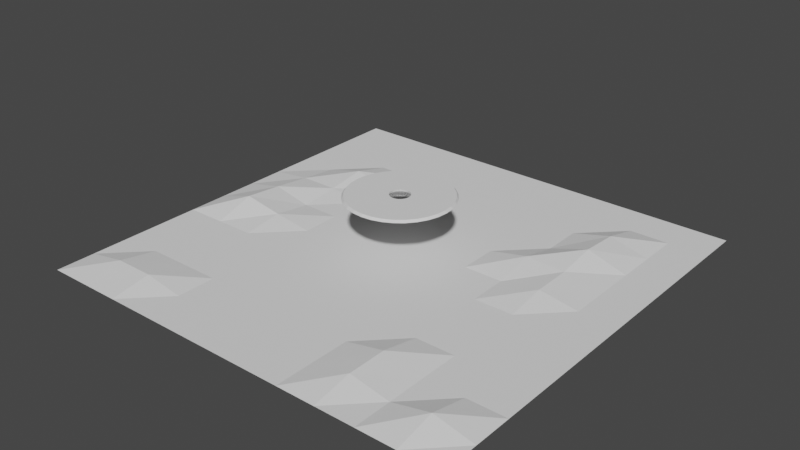 # Source: airbase.blend  (saved by Blender 2.80.47; exported with 4.5.12 LTS)
import bpy
from mathutils import Matrix  # noqa: F401  (used for matrix-valued properties, if any)

bpy.ops.wm.read_factory_settings(use_empty=True)
scene = bpy.context.scene
scene.name = 'Scene'

# ---- collections
col_collection = bpy.data.collections.new('Collection'); scene.collection.children.link(col_collection)

# ---- world
world_world = bpy.data.worlds.new('World'); scene.world = world_world
world_world.use_nodes = True; world_world.node_tree.nodes.clear()
_N = world_world.node_tree.nodes; _L = world_world.node_tree.links
n0 = _N.new('ShaderNodeOutputWorld'); n0.name = 'World Output'; n0.location = (300, 300)
n1 = _N.new('ShaderNodeBackground'); n1.name = 'Background'; n1.location = (10, 300)
n1.inputs[0].default_value = (0.05088, 0.05088, 0.05088, 1.0)
_L.new(n1.outputs[0], n0.inputs[0])
n0.is_active_output = True
world_world.color = (0.05088, 0.05088, 0.05088)
world_world.use_sun_shadow = False
world_world.sun_shadow_jitter_overblur = 0.0

# ---- meshes
me_plane = bpy.data.meshes.new('Plane')
me_plane.from_pydata([(-20.0, -20.0, 0.0), (20.0, -20.0, 0.0), (-20.0, 20.0, 0.0), (20.0, 20.0, 0.0), (-20.0, 16.36, 0.0), (-20.0, 12.73, 0.0), (-20.0, 9.091, 0.0), (-20.0, 5.455, 0.0), (-20.0, 1.818, 0.0), (-20.0, -1.818, 0.0), (-20.0, -5.455, 0.0), (-20.0, -9.091, 0.0), (-20.0, -12.73, 0.0), (-20.0, -16.36, 0.0), (-16.36, -20.0, 0.0), (-12.73, -20.0, 0.0), (-9.091, -20.0, 0.0), (-5.455, -20.0, 0.0), (-1.818, -20.0, 0.0), (1.818, -20.0, 0.0), (5.455, -20.0, 0.0), (9.091, -20.0, 0.0), (12.73, -20.0, 0.0), (16.36, -20.0, 0.0), (20.0, -16.36, 0.0), (20.0, -12.73, 0.0), (20.0, -9.091, 0.0), (20.0, -5.455, 0.0), (20.0, -1.818, 0.0), (20.0, 1.818, 0.0), (20.0, 5.455, 0.0), (20.0, 9.091, 0.0), (20.0, 12.73, 0.0), (20.0, 16.36, 0.0), (16.36, 20.0, 0.0), (12.73, 20.0, 0.0), (9.091, 20.0, 0.0), (5.455, 20.0, 0.0), (1.818, 20.0, 0.0), (-1.818, 20.0, 0.0), (-5.455, 20.0, 0.0), (-9.091, 20.0, 0.0), (-12.73, 20.0, 0.0), (-16.36, 20.0, 0.0), (-16.36, -16.36, 0.6442), (-16.36, -12.73, 0.0), (-16.36, -9.091, 0.0), (-16.36, -5.455, 0.0), (-16.36, -1.818, 1.158), (-16.36, 1.818, 0.8152), (-16.36, 5.455, 0.3943), (-16.36, 9.091, 0.0), (-16.36, 12.73, 0.0), (-16.36, 16.36, 0.0), (-12.73, -16.36, 0.6211), (-12.73, -12.73, 0.0), (-12.73, -9.091, 0.0), (-12.73, -5.455, 0.0), (-12.73, -1.818, 0.5057), (-12.73, 1.818, 0.0), (-12.73, 5.455, 0.4016), (-12.73, 9.091, 0.8981), (-12.73, 12.73, 0.0), (-12.73, 16.36, 0.0), (-9.091, -16.36, 0.0), (-9.091, -12.73, 0.0), (-9.091, -9.091, 0.0), (-9.091, -5.455, 0.0), (-9.091, -1.818, 0.0), (-9.091, 1.818, 0.0), (-9.091, 5.455, 0.0), (-9.091, 9.091, 0.0), (-9.091, 12.73, 0.0), (-9.091, 16.36, 0.0), (-5.455, -16.36, 0.0), (-5.455, -12.73, 0.0), (-5.455, -9.091, 0.0), (-5.455, -5.455, 0.0), (-5.455, -1.818, 0.0), (-5.455, 1.818, 0.0), (-5.455, 5.455, 0.0), (-5.455, 9.091, 0.0), (-5.455, 12.73, 0.0), (-5.455, 16.36, 0.0), (-1.818, -16.36, 0.0), (-1.818, -12.73, 0.0), (-1.818, -9.091, 0.0), (-1.818, -5.455, 0.0), (-1.818, -1.818, 0.0), (-1.818, 1.818, 0.0), (-1.818, 5.455, 0.0), (-1.818, 9.091, 0.0), (-1.818, 12.73, 0.0), (-1.818, 16.36, 0.0), (1.818, -16.36, 0.0), (1.818, -12.73, 0.0), (1.818, -9.091, 0.0), (1.818, -5.455, 0.0), (1.818, -1.818, 0.0), (1.818, 1.818, 0.0), (1.818, 5.455, 0.0), (1.818, 9.091, 0.0), (1.818, 12.73, 0.0), (1.818, 16.36, 0.0), (5.455, -16.36, 0.0), (5.455, -12.73, 0.0), (5.455, -9.091, 0.0), (5.455, -5.455, 0.0), (5.455, -1.818, 0.0), (5.455, 1.818, 0.0), (5.455, 5.455, 0.0), (5.455, 9.091, 0.0), (5.455, 12.73, 0.0), (5.455, 16.36, 0.0), (9.091, -16.36, 0.7243), (9.091, -12.73, 0.7555), (9.091, -9.091, 0.0), (9.091, -5.455, 0.0), (9.091, -1.818, 0.0), (9.091, 1.818, 0.0), (9.091, 5.455, 0.7731), (9.091, 9.091, 0.0), (9.091, 12.73, 0.0), (9.091, 16.36, 0.0), (12.73, -16.36, 0.0), (12.73, -12.73, 0.0), (12.73, -9.091, 0.0), (12.73, -5.455, 0.0), (12.73, -1.818, 0.0), (12.73, 1.818, 0.5824), (12.73, 5.455, 0.6103), (12.73, 9.091, 1.164), (12.73, 12.73, 0.9261), (12.73, 16.36, 0.0), (16.36, -16.36, 0.8237), (16.36, -12.73, 0.0), (16.36, -9.091, 0.0), (16.36, -5.455, 0.0), (16.36, -1.818, 0.0), (16.36, 1.818, 0.0), (16.36, 5.455, 0.0), (16.36, 9.091, 0.0), (16.36, 12.73, 0.0), (16.36, 16.36, 0.0)], [], [(143, 33, 3, 34), (4, 53, 43, 2), (53, 63, 42, 43), (63, 73, 41, 42), (73, 83, 40, 41), (83, 93, 39, 40), (93, 103, 38, 39), (103, 113, 37, 38), (113, 123, 36, 37), (123, 133, 35, 36), (133, 143, 34, 35), (0, 14, 44, 13), (13, 44, 45, 12), (12, 45, 46, 11), (11, 46, 47, 10), (10, 47, 48, 9), (9, 48, 49, 8), (8, 49, 50, 7), (7, 50, 51, 6), (6, 51, 52, 5), (5, 52, 53, 4), (14, 15, 54, 44), (44, 54, 55, 45), (45, 55, 56, 46), (46, 56, 57, 47), (47, 57, 58, 48), (48, 58, 59, 49), (49, 59, 60, 50), (50, 60, 61, 51), (51, 61, 62, 52), (52, 62, 63, 53), (15, 16, 64, 54), (54, 64, 65, 55), (55, 65, 66, 56), (56, 66, 67, 57), (57, 67, 68, 58), (58, 68, 69, 59), (59, 69, 70, 60), (60, 70, 71, 61), (61, 71, 72, 62), (62, 72, 73, 63), (16, 17, 74, 64), (64, 74, 75, 65), (65, 75, 76, 66), (66, 76, 77, 67), (67, 77, 78, 68), (68, 78, 79, 69), (69, 79, 80, 70), (70, 80, 81, 71), (71, 81, 82, 72), (72, 82, 83, 73), (17, 18, 84, 74), (74, 84, 85, 75), (75, 85, 86, 76), (76, 86, 87, 77), (77, 87, 88, 78), (78, 88, 89, 79), (79, 89, 90, 80), (80, 90, 91, 81), (81, 91, 92, 82), (82, 92, 93, 83), (18, 19, 94, 84), (84, 94, 95, 85), (85, 95, 96, 86), (86, 96, 97, 87), (87, 97, 98, 88), (88, 98, 99, 89), (89, 99, 100, 90), (90, 100, 101, 91), (91, 101, 102, 92), (92, 102, 103, 93), (19, 20, 104, 94), (94, 104, 105, 95), (95, 105, 106, 96), (96, 106, 107, 97), (97, 107, 108, 98), (98, 108, 109, 99), (99, 109, 110, 100), (100, 110, 111, 101), (101, 111, 112, 102), (102, 112, 113, 103), (20, 21, 114, 104), (104, 114, 115, 105), (105, 115, 116, 106), (106, 116, 117, 107), (107, 117, 118, 108), (108, 118, 119, 109), (109, 119, 120, 110), (110, 120, 121, 111), (111, 121, 122, 112), (112, 122, 123, 113), (21, 22, 124, 114), (114, 124, 125, 115), (115, 125, 126, 116), (116, 126, 127, 117), (117, 127, 128, 118), (118, 128, 129, 119), (119, 129, 130, 120), (120, 130, 131, 121), (121, 131, 132, 122), (122, 132, 133, 123), (22, 23, 134, 124), (124, 134, 135, 125), (125, 135, 136, 126), (126, 136, 137, 127), (127, 137, 138, 128), (128, 138, 139, 129), (129, 139, 140, 130), (130, 140, 141, 131), (131, 141, 142, 132), (132, 142, 143, 133), (23, 1, 24, 134), (134, 24, 25, 135), (135, 25, 26, 136), (136, 26, 27, 137), (137, 27, 28, 138), (138, 28, 29, 139), (139, 29, 30, 140), (140, 30, 31, 141), (141, 31, 32, 142), (142, 32, 33, 143)])
_uv = me_plane.uv_layers.new(name='UVMap')
_uv.uv.foreach_set('vector', [0.9091, 0.9091, 1.0, 0.9091, 1.0, 1.0, 0.9091, 1.0, 0.0, 0.9091, 0.09091, 0.9091, 0.09091, 1.0, 0.0, 1.0, 0.09091, 0.9091, 0.1818, 0.9091, 0.1818, 1.0, 0.09091, 1.0, 0.1818, 0.9091, 0.2727, 0.9091, 0.2727, 1.0, 0.1818, 1.0, 0.2727, 0.9091, 0.3636, 0.9091, 0.3636, 1.0, 0.2727, 1.0, 0.3636, 0.9091, 0.4545, 0.9091, 0.4545, 1.0, 0.3636, 1.0, 0.4545, 0.9091, 0.5455, 0.9091, 0.5455, 1.0, 0.4545, 1.0, 0.5455, 0.9091, 0.6364, 0.9091, 0.6364, 1.0, 0.5455, 1.0, 0.6364, 0.9091, 0.7273, 0.9091, 0.7273, 1.0, 0.6364, 1.0, 0.7273, 0.9091, 0.8182, 0.9091, 0.8182, 1.0, 0.7273, 1.0, 0.8182, 0.9091, 0.9091, 0.9091, 0.9091, 1.0, 0.8182, 1.0, 0.0, 0.0, 0.09091, 0.0, 0.09091, 0.09091, 0.0, 0.09091, 0.0, 0.09091, 0.09091, 0.09091, 0.09091, 0.1818, 0.0, 0.1818, 0.0, 0.1818, 0.09091, 0.1818, 0.09091, 0.2727, 0.0, 0.2727, 0.0, 0.2727, 0.09091, 0.2727, 0.09091, 0.3636, 0.0, 0.3636, 0.0, 0.3636, 0.09091, 0.3636, 0.09091, 0.4545, 0.0, 0.4545, 0.0, 0.4545, 0.09091, 0.4545, 0.09091, 0.5455, 0.0, 0.5455, 0.0, 0.5455, 0.09091, 0.5455, 0.09091, 0.6364, 0.0, 0.6364, 0.0, 0.6364, 0.09091, 0.6364, 0.09091, 0.7273, 0.0, 0.7273, 0.0, 0.7273, 0.09091, 0.7273, 0.09091, 0.8182, 0.0, 0.8182, 0.0, 0.8182, 0.09091, 0.8182, 0.09091, 0.9091, 0.0, 0.9091, 0.09091, 0.0, 0.1818, 0.0, 0.1818, 0.09091, 0.09091, 0.09091, 0.09091, 0.09091, 0.1818, 0.09091, 0.1818, 0.1818, 0.09091, 0.1818, 0.09091, 0.1818, 0.1818, 0.1818, 0.1818, 0.2727, 0.09091, 0.2727, 0.09091, 0.2727, 0.1818, 0.2727, 0.1818, 0.3636, 0.09091, 0.3636, 0.09091, 0.3636, 0.1818, 0.3636, 0.1818, 0.4545, 0.09091, 0.4545, 0.09091, 0.4545, 0.1818, 0.4545, 0.1818, 0.5455, 0.09091, 0.5455, 0.09091, 0.5455, 0.1818, 0.5455, 0.1818, 0.6364, 0.09091, 0.6364, 0.09091, 0.6364, 0.1818, 0.6364, 0.1818, 0.7273, 0.09091, 0.7273, 0.09091, 0.7273, 0.1818, 0.7273, 0.1818, 0.8182, 0.09091, 0.8182, 0.09091, 0.8182, 0.1818, 0.8182, 0.1818, 0.9091, 0.09091, 0.9091, 0.1818, 0.0, 0.2727, 0.0, 0.2727, 0.09091, 0.1818, 0.09091, 0.1818, 0.09091, 0.2727, 0.09091, 0.2727, 0.1818, 0.1818, 0.1818, 0.1818, 0.1818, 0.2727, 0.1818, 0.2727, 0.2727, 0.1818, 0.2727, 0.1818, 0.2727, 0.2727, 0.2727, 0.2727, 0.3636, 0.1818, 0.3636, 0.1818, 0.3636, 0.2727, 0.3636, 0.2727, 0.4545, 0.1818, 0.4545, 0.1818, 0.4545, 0.2727, 0.4545, 0.2727, 0.5455, 0.1818, 0.5455, 0.1818, 0.5455, 0.2727, 0.5455, 0.2727, 0.6364, 0.1818, 0.6364, 0.1818, 0.6364, 0.2727, 0.6364, 0.2727, 0.7273, 0.1818, 0.7273, 0.1818, 0.7273, 0.2727, 0.7273, 0.2727, 0.8182, 0.1818, 0.8182, 0.1818, 0.8182, 0.2727, 0.8182, 0.2727, 0.9091, 0.1818, 0.9091, 0.2727, 0.0, 0.3636, 0.0, 0.3636, 0.09091, 0.2727, 0.09091, 0.2727, 0.09091, 0.3636, 0.09091, 0.3636, 0.1818, 0.2727, 0.1818, 0.2727, 0.1818, 0.3636, 0.1818, 0.3636, 0.2727, 0.2727, 0.2727, 0.2727, 0.2727, 0.3636, 0.2727, 0.3636, 0.3636, 0.2727, 0.3636, 0.2727, 0.3636, 0.3636, 0.3636, 0.3636, 0.4545, 0.2727, 0.4545, 0.2727, 0.4545, 0.3636, 0.4545, 0.3636, 0.5455, 0.2727, 0.5455, 0.2727, 0.5455, 0.3636, 0.5455, 0.3636, 0.6364, 0.2727, 0.6364, 0.2727, 0.6364, 0.3636, 0.6364, 0.3636, 0.7273, 0.2727, 0.7273, 0.2727, 0.7273, 0.3636, 0.7273, 0.3636, 0.8182, 0.2727, 0.8182, 0.2727, 0.8182, 0.3636, 0.8182, 0.3636, 0.9091, 0.2727, 0.9091, 0.3636, 0.0, 0.4545, 0.0, 0.4545, 0.09091, 0.3636, 0.09091, 0.3636, 0.09091, 0.4545, 0.09091, 0.4545, 0.1818, 0.3636, 0.1818, 0.3636, 0.1818, 0.4545, 0.1818, 0.4545, 0.2727, 0.3636, 0.2727, 0.3636, 0.2727, 0.4545, 0.2727, 0.4545, 0.3636, 0.3636, 0.3636, 0.3636, 0.3636, 0.4545, 0.3636, 0.4545, 0.4545, 0.3636, 0.4545, 0.3636, 0.4545, 0.4545, 0.4545, 0.4545, 0.5455, 0.3636, 0.5455, 0.3636, 0.5455, 0.4545, 0.5455, 0.4545, 0.6364, 0.3636, 0.6364, 0.3636, 0.6364, 0.4545, 0.6364, 0.4545, 0.7273, 0.3636, 0.7273, 0.3636, 0.7273, 0.4545, 0.7273, 0.4545, 0.8182, 0.3636, 0.8182, 0.3636, 0.8182, 0.4545, 0.8182, 0.4545, 0.9091, 0.3636, 0.9091, 0.4545, 0.0, 0.5455, 0.0, 0.5455, 0.09091, 0.4545, 0.09091, 0.4545, 0.09091, 0.5455, 0.09091, 0.5455, 0.1818, 0.4545, 0.1818, 0.4545, 0.1818, 0.5455, 0.1818, 0.5455, 0.2727, 0.4545, 0.2727, 0.4545, 0.2727, 0.5455, 0.2727, 0.5455, 0.3636, 0.4545, 0.3636, 0.4545, 0.3636, 0.5455, 0.3636, 0.5455, 0.4545, 0.4545, 0.4545, 0.4545, 0.4545, 0.5455, 0.4545, 0.5455, 0.5455, 0.4545, 0.5455, 0.4545, 0.5455, 0.5455, 0.5455, 0.5455, 0.6364, 0.4545, 0.6364, 0.4545, 0.6364, 0.5455, 0.6364, 0.5455, 0.7273, 0.4545, 0.7273, 0.4545, 0.7273, 0.5455, 0.7273, 0.5455, 0.8182, 0.4545, 0.8182, 0.4545, 0.8182, 0.5455, 0.8182, 0.5455, 0.9091, 0.4545, 0.9091, 0.5455, 0.0, 0.6364, 0.0, 0.6364, 0.09091, 0.5455, 0.09091, 0.5455, 0.09091, 0.6364, 0.09091, 0.6364, 0.1818, 0.5455, 0.1818, 0.5455, 0.1818, 0.6364, 0.1818, 0.6364, 0.2727, 0.5455, 0.2727, 0.5455, 0.2727, 0.6364, 0.2727, 0.6364, 0.3636, 0.5455, 0.3636, 0.5455, 0.3636, 0.6364, 0.3636, 0.6364, 0.4545, 0.5455, 0.4545, 0.5455, 0.4545, 0.6364, 0.4545, 0.6364, 0.5455, 0.5455, 0.5455, 0.5455, 0.5455, 0.6364, 0.5455, 0.6364, 0.6364, 0.5455, 0.6364, 0.5455, 0.6364, 0.6364, 0.6364, 0.6364, 0.7273, 0.5455, 0.7273, 0.5455, 0.7273, 0.6364, 0.7273, 0.6364, 0.8182, 0.5455, 0.8182, 0.5455, 0.8182, 0.6364, 0.8182, 0.6364, 0.9091, 0.5455, 0.9091, 0.6364, 0.0, 0.7273, 0.0, 0.7273, 0.09091, 0.6364, 0.09091, 0.6364, 0.09091, 0.7273, 0.09091, 0.7273, 0.1818, 0.6364, 0.1818, 0.6364, 0.1818, 0.7273, 0.1818, 0.7273, 0.2727, 0.6364, 0.2727, 0.6364, 0.2727, 0.7273, 0.2727, 0.7273, 0.3636, 0.6364, 0.3636, 0.6364, 0.3636, 0.7273, 0.3636, 0.7273, 0.4545, 0.6364, 0.4545, 0.6364, 0.4545, 0.7273, 0.4545, 0.7273, 0.5455, 0.6364, 0.5455, 0.6364, 0.5455, 0.7273, 0.5455, 0.7273, 0.6364, 0.6364, 0.6364, 0.6364, 0.6364, 0.7273, 0.6364, 0.7273, 0.7273, 0.6364, 0.7273, 0.6364, 0.7273, 0.7273, 0.7273, 0.7273, 0.8182, 0.6364, 0.8182, 0.6364, 0.8182, 0.7273, 0.8182, 0.7273, 0.9091, 0.6364, 0.9091, 0.7273, 0.0, 0.8182, 0.0, 0.8182, 0.09091, 0.7273, 0.09091, 0.7273, 0.09091, 0.8182, 0.09091, 0.8182, 0.1818, 0.7273, 0.1818, 0.7273, 0.1818, 0.8182, 0.1818, 0.8182, 0.2727, 0.7273, 0.2727, 0.7273, 0.2727, 0.8182, 0.2727, 0.8182, 0.3636, 0.7273, 0.3636, 0.7273, 0.3636, 0.8182, 0.3636, 0.8182, 0.4545, 0.7273, 0.4545, 0.7273, 0.4545, 0.8182, 0.4545, 0.8182, 0.5455, 0.7273, 0.5455, 0.7273, 0.5455, 0.8182, 0.5455, 0.8182, 0.6364, 0.7273, 0.6364, 0.7273, 0.6364, 0.8182, 0.6364, 0.8182, 0.7273, 0.7273, 0.7273, 0.7273, 0.7273, 0.8182, 0.7273, 0.8182, 0.8182, 0.7273, 0.8182, 0.7273, 0.8182, 0.8182, 0.8182, 0.8182, 0.9091, 0.7273, 0.9091, 0.8182, 0.0, 0.9091, 0.0, 0.9091, 0.09091, 0.8182, 0.09091, 0.8182, 0.09091, 0.9091, 0.09091, 0.9091, 0.1818, 0.8182, 0.1818, 0.8182, 0.1818, 0.9091, 0.1818, 0.9091, 0.2727, 0.8182, 0.2727, 0.8182, 0.2727, 0.9091, 0.2727, 0.9091, 0.3636, 0.8182, 0.3636, 0.8182, 0.3636, 0.9091, 0.3636, 0.9091, 0.4545, 0.8182, 0.4545, 0.8182, 0.4545, 0.9091, 0.4545, 0.9091, 0.5455, 0.8182, 0.5455, 0.8182, 0.5455, 0.9091, 0.5455, 0.9091, 0.6364, 0.8182, 0.6364, 0.8182, 0.6364, 0.9091, 0.6364, 0.9091, 0.7273, 0.8182, 0.7273, 0.8182, 0.7273, 0.9091, 0.7273, 0.9091, 0.8182, 0.8182, 0.8182, 0.8182, 0.8182, 0.9091, 0.8182, 0.9091, 0.9091, 0.8182, 0.9091, 0.9091, 0.0, 1.0, 0.0, 1.0, 0.09091, 0.9091, 0.09091, 0.9091, 0.09091, 1.0, 0.09091, 1.0, 0.1818, 0.9091, 0.1818, 0.9091, 0.1818, 1.0, 0.1818, 1.0, 0.2727, 0.9091, 0.2727, 0.9091, 0.2727, 1.0, 0.2727, 1.0, 0.3636, 0.9091, 0.3636, 0.9091, 0.3636, 1.0, 0.3636, 1.0, 0.4545, 0.9091, 0.4545, 0.9091, 0.4545, 1.0, 0.4545, 1.0, 0.5455, 0.9091, 0.5455, 0.9091, 0.5455, 1.0, 0.5455, 1.0, 0.6364, 0.9091, 0.6364, 0.9091, 0.6364, 1.0, 0.6364, 1.0, 0.7273, 0.9091, 0.7273, 0.9091, 0.7273, 1.0, 0.7273, 1.0, 0.8182, 0.9091, 0.8182, 0.9091, 0.8182, 1.0, 0.8182, 1.0, 0.9091, 0.9091, 0.9091])
me_plane.use_remesh_preserve_volume = False
me_plane.use_remesh_preserve_attributes = False
me_plane.use_mirror_vertex_groups = False
me_plane.update()
me_circle = bpy.data.meshes.new('Circle')
me_circle.from_pydata([(2.948e-07, 0.1899, 4.891e-08), (-0.03704, 0.1862, 4.891e-08), (-0.07266, 0.1754, 4.891e-08), (-0.1055, 0.1579, 4.891e-08), (-0.1343, 0.1343, 4.891e-08), (-0.1579, 0.1055, 4.891e-08), (-0.1754, 0.07266, 4.891e-08), (-0.1862, 0.03704, 4.891e-08), (-0.1899, -3.996e-08, 4.891e-08), (-0.1862, -0.03704, 4.891e-08), (-0.1754, -0.07266, 4.891e-08), (-0.1579, -0.1055, 4.891e-08), (-0.1343, -0.1343, 4.891e-08), (-0.1055, -0.1579, 4.891e-08), (-0.07266, -0.1754, 4.891e-08), (-0.03704, -0.1862, 4.891e-08), (7.507e-08, -0.1899, 4.891e-08), (0.03704, -0.1862, 4.891e-08), (0.07266, -0.1754, 4.891e-08), (0.1055, -0.1579, 4.891e-08), (0.1343, -0.1343, 4.891e-08), (0.1579, -0.1055, 4.891e-08), (0.1754, -0.07266, 4.891e-08), (0.1862, -0.03704, 4.891e-08), (0.1899, 2.243e-07, 4.891e-08), (0.1862, 0.03704, 4.891e-08), (0.1754, 0.07266, 4.891e-08), (0.1579, 0.1055, 4.891e-08), (0.1343, 0.1343, 4.891e-08), (0.1055, 0.1579, 4.891e-08), (0.07266, 0.1754, 4.891e-08), (0.03704, 0.1862, 4.891e-08), (-4.256e-08, 0.3649, -0.04278), (-0.07119, 0.3579, -0.04278), (-0.1396, 0.3371, -0.04278), (-0.2027, 0.3034, -0.04278), (-0.258, 0.258, -0.04278), (-0.3034, 0.2027, -0.04278), (-0.3371, 0.1396, -0.04278), (-0.3579, 0.07119, -0.04278), (-0.3649, 1.27e-07, -0.04278), (-0.3579, -0.07119, -0.04278), (-0.3371, -0.1396, -0.04278), (-0.3034, -0.2027, -0.04278), (-0.258, -0.258, -0.04278), (-0.2027, -0.3034, -0.04278), (-0.1396, -0.3371, -0.04278), (-0.07119, -0.3579, -0.04278), (9.111e-08, -0.3649, -0.04278), (0.07119, -0.3579, -0.04278), (0.1396, -0.3371, -0.04278), (0.2027, -0.3034, -0.04278), (0.258, -0.258, -0.04278), (0.3034, -0.2027, -0.04278), (0.3371, -0.1396, -0.04278), (0.3579, -0.07119, -0.04278), (0.3649, 4.842e-07, -0.04278), (0.3579, 0.07119, -0.04278), (0.3371, 0.1396, -0.04278), (0.3034, 0.2027, -0.04278), (0.258, 0.258, -0.04278), (0.2027, 0.3034, -0.04278), (0.1396, 0.3371, -0.04278), (0.07119, 0.3579, -0.04278), (-0.1884, 0.9473, 4.891e-08), (-1.455e-09, 0.9658, 4.891e-08), (-0.3696, 0.8923, 4.891e-08), (-0.5366, 0.803, 4.891e-08), (-0.6829, 0.6829, 4.891e-08), (-0.803, 0.5366, 4.891e-08), (-0.8923, 0.3696, 4.891e-08), (-0.9473, 0.1884, 4.891e-08), (-0.9658, 7.912e-08, 4.891e-08), (-0.9473, -0.1884, 4.891e-08), (-0.8923, -0.3696, 4.891e-08), (-0.803, -0.5366, 4.891e-08), (-0.6829, -0.6829, 4.891e-08), (-0.5366, -0.803, 4.891e-08), (-0.3696, -0.8923, 4.891e-08), (-0.1884, -0.9473, 4.891e-08), (3.132e-07, -0.9658, 4.891e-08), (0.1884, -0.9473, 4.891e-08), (0.3696, -0.8923, 4.891e-08), (0.5366, -0.803, 4.891e-08), (0.6829, -0.6829, 4.891e-08), (0.803, -0.5366, 4.891e-08), (0.8923, -0.3696, 4.891e-08), (0.9473, -0.1884, 4.891e-08), (0.9658, 9.388e-07, 4.891e-08), (0.9473, 0.1884, 4.891e-08), (0.8923, 0.3696, 4.891e-08), (0.803, 0.5366, 4.891e-08), (0.6829, 0.6829, 4.891e-08), (0.5366, 0.803, 4.891e-08), (0.3696, 0.8923, 4.891e-08), (0.1884, 0.9473, 4.891e-08), (-0.1644, 0.8266, -0.04278), (6.004e-08, 0.8427, -0.04278), (-0.3225, 0.7786, -0.04278), (-0.4682, 0.7007, -0.04278), (-0.5959, 0.5959, -0.04278), (-0.7007, 0.4682, -0.04278), (-0.7786, 0.3225, -0.04278), (-0.8266, 0.1644, -0.04278), (-0.8427, 5.136e-08, -0.04278), (-0.8266, -0.1644, -0.04278), (-0.7786, -0.3225, -0.04278), (-0.7007, -0.4682, -0.04278), (-0.5959, -0.5959, -0.04278), (-0.4682, -0.7007, -0.04278), (-0.3225, -0.7786, -0.04278), (-0.1644, -0.8266, -0.04278), (2.776e-07, -0.8427, -0.04278), (0.1644, -0.8266, -0.04278), (0.3225, -0.7786, -0.04278), (0.4682, -0.7007, -0.04278), (0.5959, -0.5959, -0.04278), (0.7007, -0.4682, -0.04278), (0.7786, -0.3225, -0.04278), (0.8266, -0.1644, -0.04278), (0.8427, 8.22e-07, -0.04278), (0.8266, 0.1644, -0.04278), (0.7786, 0.3225, -0.04278), (0.7007, 0.4682, -0.04278), (0.5959, 0.5959, -0.04278), (0.4682, 0.7007, -0.04278), (0.3225, 0.7786, -0.04278), (0.1644, 0.8266, -0.04278), (-0.1951, 0.9808, -0.04278), (0.0, 1.0, -0.04278), (-0.3827, 0.9239, -0.04278), (-0.5556, 0.8315, -0.04278), (-0.7071, 0.7071, -0.04278), (-0.8315, 0.5556, -0.04278), (-0.9239, 0.3827, -0.04278), (-0.9808, 0.1951, -0.04278), (-1.0, 7.55e-08, -0.04278), (-0.9808, -0.1951, -0.04278), (-0.9239, -0.3827, -0.04278), (-0.8315, -0.5556, -0.04278), (-0.7071, -0.7071, -0.04278), (-0.5556, -0.8315, -0.04278), (-0.3827, -0.9239, -0.04278), (-0.1951, -0.9808, -0.04278), (3.258e-07, -1.0, -0.04278), (0.1951, -0.9808, -0.04278), (0.3827, -0.9239, -0.04278), (0.5556, -0.8315, -0.04278), (0.7071, -0.7071, -0.04278), (0.8315, -0.5556, -0.04278), (0.9239, -0.3827, -0.04278), (0.9808, -0.1951, -0.04278), (1.0, 9.656e-07, -0.04278), (0.9808, 0.1951, -0.04278), (0.9239, 0.3827, -0.04278), (0.8315, 0.5556, -0.04278), (0.7071, 0.7071, -0.04278), (0.5556, 0.8315, -0.04278), (0.3827, 0.9239, -0.04278), (0.1951, 0.9808, -0.04278), (-0.04051, 0.2037, -0.04278), (1.159e-08, 0.2076, -0.04278), (-0.07946, 0.1918, -0.04278), (-0.1154, 0.1727, -0.04278), (-0.1468, 0.1468, -0.04278), (-0.1727, 0.1154, -0.04278), (-0.1918, 0.07946, -0.04278), (-0.2037, 0.04051, -0.04278), (-0.2076, 1.299e-07, -0.04278), (-0.2037, -0.04051, -0.04278), (-0.1918, -0.07946, -0.04278), (-0.1727, -0.1154, -0.04278), (-0.1468, -0.1468, -0.04278), (-0.1154, -0.1726, -0.04278), (-0.07946, -0.1918, -0.04278), (-0.04051, -0.2037, -0.04278), (2.871e-08, -0.2076, -0.04278), (0.04051, -0.2037, -0.04278), (0.07946, -0.1918, -0.04278), (0.1154, -0.1726, -0.04278), (0.1468, -0.1468, -0.04278), (0.1727, -0.1154, -0.04278), (0.1918, -0.07946, -0.04278), (0.2037, -0.04051, -0.04278), (0.2076, 3.329e-07, -0.04278), (0.2037, 0.04051, -0.04278), (0.1918, 0.07946, -0.04278), (0.1726, 0.1154, -0.04278), (0.1468, 0.1468, -0.04278), (0.1154, 0.1727, -0.04278), (0.07946, 0.1918, -0.04278), (0.04051, 0.2037, -0.04278), (1.188e-07, 0.6262, -0.1348), (-4.256e-08, 0.3649, -0.1348), (-0.07119, 0.3579, -0.1348), (-0.1222, 0.6142, -0.1348), (-0.1396, 0.3371, -0.1348), (-0.2397, 0.5786, -0.1348), (-0.2027, 0.3034, -0.1348), (-0.3479, 0.5207, -0.1348), (-0.258, 0.258, -0.1348), (-0.4428, 0.4428, -0.1348), (-0.3034, 0.2027, -0.1348), (-0.5207, 0.3479, -0.1348), (-0.3371, 0.1396, -0.1348), (-0.5786, 0.2397, -0.1348), (-0.3579, 0.07119, -0.1348), (-0.7624, 0.1516, -0.1348), (-0.3649, 1.27e-07, -0.1348), (-0.7773, 6.544e-08, -0.1348), (-0.3579, -0.07119, -0.1348), (-0.7624, -0.1516, -0.1348), (-0.3371, -0.1396, -0.1348), (-0.7182, -0.2975, -0.1348), (-0.3034, -0.2027, -0.1348), (-0.6463, -0.4319, -0.1348), (-0.258, -0.258, -0.1348), (-0.5497, -0.5497, -0.1348), (-0.2027, -0.3034, -0.1348), (-0.4319, -0.6463, -0.1348), (-0.2023, -0.4885, -0.1348), (-0.2975, -0.7182, -0.1348), (-0.1031, -0.5185, -0.1348), (-0.1516, -0.7624, -0.1348), (1.297e-07, -0.5287, -0.1348), (2.476e-07, -0.7773, -0.1348), (0.1031, -0.5185, -0.1348), (0.1517, -0.7624, -0.1348), (0.2023, -0.4885, -0.1348), (0.2975, -0.7182, -0.1348), (0.2937, -0.4396, -0.1348), (0.4319, -0.6463, -0.1348), (0.3738, -0.3738, -0.1348), (0.4428, -0.4428, -0.1348), (0.4396, -0.2937, -0.1348), (0.5207, -0.3479, -0.1348), (0.4885, -0.2023, -0.1348), (0.5786, -0.2397, -0.1348), (0.5185, -0.1031, -0.1348), (0.6142, -0.1222, -0.1348), (0.5287, 6.326e-07, -0.1348), (0.6262, 6.111e-07, -0.1348), (0.5185, 0.1031, -0.1348), (0.6142, 0.1222, -0.1348), (0.4885, 0.2023, -0.1348), (0.5786, 0.2397, -0.1348), (0.3034, 0.2027, -0.1348), (0.5207, 0.3479, -0.1348), (0.258, 0.258, -0.1348), (0.4428, 0.4428, -0.1348), (0.2027, 0.3034, -0.1348), (0.3479, 0.5207, -0.1348), (0.1396, 0.3371, -0.1348), (0.2397, 0.5786, -0.1348), (0.07119, 0.3579, -0.1348), (0.1222, 0.6142, -0.1348), (-0.1516, 0.7624, -0.1348), (4.698e-08, 0.7773, -0.1348), (-0.2975, 0.7182, -0.1348), (-0.4319, 0.6463, -0.1348), (-0.5497, 0.5497, -0.1348), (-0.6463, 0.4319, -0.1348), (-0.7182, 0.2975, -0.1348), (-0.6142, 0.1222, -0.1348), (-0.6262, 3.885e-08, -0.1348), (-0.6142, -0.1222, -0.1348), (-0.5786, -0.2397, -0.1348), (-0.5207, -0.3479, -0.1348), (-0.4428, -0.4428, -0.1348), (-0.3479, -0.5207, -0.1348), (-0.2397, -0.5786, -0.1348), (-0.1222, -0.6142, -0.1348), (1.916e-07, -0.6262, -0.1348), (0.1222, -0.6142, -0.1348), (0.2397, -0.5786, -0.1348), (0.3479, -0.5207, -0.1348), (0.5497, -0.5497, -0.1348), (0.6463, -0.4319, -0.1348), (0.7182, -0.2975, -0.1348), (0.7624, -0.1516, -0.1348), (0.7773, 7.762e-07, -0.1348), (0.7624, 0.1517, -0.1348), (0.7182, 0.2975, -0.1348), (0.6463, 0.4319, -0.1348), (0.5497, 0.5497, -0.1348), (0.4319, 0.6463, -0.1348), (0.2975, 0.7182, -0.1348), (0.1516, 0.7624, -0.1348), (-0.1031, 0.5185, -0.1348), (-8.303e-08, 0.5287, -0.1348), (-0.2023, 0.4885, -0.1348), (-0.2937, 0.4396, -0.1348), (-0.3738, 0.3738, -0.1348), (-0.4396, 0.2937, -0.1348), (-0.4885, 0.2023, -0.1348), (-0.5185, 0.1031, -0.1348), (-0.5287, 1.54e-07, -0.1348), (-0.5185, -0.1031, -0.1348), (-0.4885, -0.2023, -0.1348), (-0.4396, -0.2937, -0.1348), (-0.3738, -0.3738, -0.1348), (-0.2937, -0.4396, -0.1348), (-0.1396, -0.3371, -0.1348), (-0.07119, -0.3579, -0.1348), (9.111e-08, -0.3649, -0.1348), (0.07119, -0.3579, -0.1348), (0.1396, -0.3371, -0.1348), (0.2027, -0.3034, -0.1348), (0.258, -0.258, -0.1348), (0.3034, -0.2027, -0.1348), (0.3371, -0.1396, -0.1348), (0.3579, -0.07119, -0.1348), (0.3649, 4.842e-07, -0.1348), (0.3579, 0.07119, -0.1348), (0.3371, 0.1396, -0.1348), (0.4396, 0.2937, -0.1348), (0.3738, 0.3738, -0.1348), (0.2937, 0.4396, -0.1348), (0.2023, 0.4885, -0.1348), (0.1031, 0.5185, -0.1348), (1.014e-07, 0.5685, -0.237), (-8.364e-08, 0.4427, -0.237), (-0.08636, 0.4342, -0.237), (-0.1109, 0.5576, -0.237), (-0.1694, 0.409, -0.237), (-0.2175, 0.5252, -0.237), (-0.2459, 0.3681, -0.237), (-0.3158, 0.4727, -0.237), (-0.313, 0.313, -0.237), (-0.402, 0.402, -0.237), (-0.3681, 0.2459, -0.237), (-0.4727, 0.3158, -0.237), (-0.409, 0.1694, -0.237), (-0.5252, 0.2175, -0.237), (-0.4342, 0.08636, -0.237), (-0.5576, 0.1109, -0.237), (-0.4427, 1.706e-07, -0.237), (-0.5685, 6.054e-08, -0.237), (-0.4342, -0.08636, -0.237), (-0.5576, -0.1109, -0.237), (-0.409, -0.1694, -0.237), (-0.5252, -0.2175, -0.237), (-0.3681, -0.2459, -0.237), (-0.4727, -0.3158, -0.237), (-0.313, -0.313, -0.237), (-0.402, -0.402, -0.237), (-0.2459, -0.3681, -0.237), (-0.3158, -0.4727, -0.237), (-0.1694, -0.409, -0.237), (-0.2175, -0.5252, -0.237), (-0.08636, -0.4342, -0.237), (-0.1109, -0.5576, -0.237), (9.451e-08, -0.4427, -0.237), (1.675e-07, -0.5685, -0.237), (0.08636, -0.4342, -0.237), (0.1109, -0.5576, -0.237), (0.1694, -0.409, -0.237), (0.2175, -0.5252, -0.237), (0.2459, -0.3681, -0.237), (0.3158, -0.4727, -0.237), (0.313, -0.313, -0.237), (0.402, -0.402, -0.237), (0.3681, -0.2459, -0.237), (0.4727, -0.3158, -0.237), (0.409, -0.1694, -0.237), (0.5252, -0.2175, -0.237), (0.4342, -0.08636, -0.237), (0.5576, -0.1109, -0.237), (0.4427, 5.713e-07, -0.237), (0.5685, 5.8e-07, -0.237), (0.4342, 0.08636, -0.237), (0.5576, 0.1109, -0.237), (0.409, 0.1694, -0.237), (0.5252, 0.2175, -0.237), (0.3681, 0.2459, -0.237), (0.4727, 0.3158, -0.237), (0.313, 0.313, -0.237), (0.402, 0.402, -0.237), (0.2459, 0.3681, -0.237), (0.3158, 0.4727, -0.237), (0.1694, 0.409, -0.237), (0.2175, 0.5252, -0.237), (0.08636, 0.4342, -0.237), (0.1109, 0.5576, -0.237), (-0.09421, 0.9565, 4.891e-08), (-0.279, 0.9198, 4.891e-08), (-0.4531, 0.8477, 4.891e-08), (-0.6098, 0.743, 4.891e-08), (-0.743, 0.6098, 4.891e-08), (-0.8477, 0.4531, 4.891e-08), (-0.9198, 0.279, 4.891e-08), (-0.9565, 0.09421, 4.891e-08), (-0.9565, -0.09421, 4.891e-08), (-0.9198, -0.279, 4.891e-08), (-0.8477, -0.4531, 4.891e-08), (-0.743, -0.6098, 4.891e-08), (-0.6098, -0.743, 4.891e-08), (-0.4531, -0.8477, 4.891e-08), (-0.279, -0.9198, 4.891e-08), (-0.09421, -0.9565, 4.891e-08), (0.09421, -0.9565, 4.891e-08), (0.279, -0.9198, 4.891e-08), (0.4531, -0.8477, 4.891e-08), (0.6098, -0.743, 4.891e-08), (0.743, -0.6098, 4.891e-08), (0.8477, -0.4531, 4.891e-08), (0.9198, -0.279, 4.891e-08), (0.9565, -0.09421, 4.891e-08), (0.9565, 0.09421, 4.891e-08), (0.9198, 0.279, 4.891e-08), (0.8477, 0.4531, 4.891e-08), (0.743, 0.6098, 4.891e-08), (0.6098, 0.743, 4.891e-08), (0.4531, 0.8477, 4.891e-08), (0.279, 0.9198, 4.891e-08), (0.09421, 0.9565, 4.891e-08), (-0.01852, 0.188, 4.891e-08), (-0.05485, 0.1808, 4.891e-08), (-0.08907, 0.1666, 4.891e-08), (-0.1199, 0.1461, 4.891e-08), (-0.1461, 0.1199, 4.891e-08), (-0.1666, 0.08907, 4.891e-08), (-0.1808, 0.05485, 4.891e-08), (-0.188, 0.01852, 4.891e-08), (-0.188, -0.01852, 4.891e-08), (-0.1808, -0.05485, 4.891e-08), (-0.1666, -0.08907, 4.891e-08), (-0.1461, -0.1199, 4.891e-08), (-0.1199, -0.1461, 4.891e-08), (-0.08907, -0.1666, 4.891e-08), (-0.05485, -0.1808, 4.891e-08), (-0.01852, -0.188, 4.891e-08), (0.01852, -0.188, 4.891e-08), (0.05485, -0.1808, 4.891e-08), (0.08907, -0.1666, 4.891e-08), (0.1199, -0.1461, 4.891e-08), (0.1461, -0.1199, 4.891e-08), (0.1666, -0.08907, 4.891e-08), (0.1808, -0.05485, 4.891e-08), (0.188, -0.01852, 4.891e-08), (0.188, 0.01852, 4.891e-08), (0.1808, 0.05485, 4.891e-08), (0.1666, 0.08907, 4.891e-08), (0.1461, 0.1199, 4.891e-08), (0.1199, 0.1461, 4.891e-08), (0.08907, 0.1666, 4.891e-08), (0.05485, 0.1808, 4.891e-08), (0.01852, 0.188, 4.891e-08), (-0.1127, 0.5667, 4.891e-08), (1.467e-07, 0.5778, 4.891e-08), (-0.2211, 0.5339, 4.891e-08), (-0.321, 0.4805, 4.891e-08), (-0.4086, 0.4086, 4.891e-08), (-0.4805, 0.321, 4.891e-08), (-0.5339, 0.2211, 4.891e-08), (-0.5667, 0.1127, 4.891e-08), (-0.5778, 1.958e-08, 4.891e-08), (-0.5667, -0.1127, 4.891e-08), (-0.5339, -0.2211, 4.891e-08), (-0.4805, -0.321, 4.891e-08), (-0.4086, -0.4086, 4.891e-08), (-0.321, -0.4805, 4.891e-08), (-0.2211, -0.5339, 4.891e-08), (-0.1127, -0.5667, 4.891e-08), (1.942e-07, -0.5778, 4.891e-08), (0.1127, -0.5667, 4.891e-08), (0.2211, -0.5339, 4.891e-08), (0.321, -0.4805, 4.891e-08), (0.4086, -0.4086, 4.891e-08), (0.4805, -0.321, 4.891e-08), (0.5339, -0.2211, 4.891e-08), (0.5667, -0.1127, 4.891e-08), (0.5778, 5.815e-07, 4.891e-08), (0.5667, 0.1127, 4.891e-08), (0.5339, 0.2211, 4.891e-08), (0.4805, 0.321, 4.891e-08), (0.4086, 0.4086, 4.891e-08), (0.321, 0.4805, 4.891e-08), (0.2211, 0.5339, 4.891e-08), (0.1127, 0.5667, 4.891e-08), (0.05636, 0.5723, 4.891e-08), (0.1669, 0.5503, 4.891e-08), (0.2711, 0.5072, 4.891e-08), (0.3648, 0.4445, 4.891e-08), (0.4445, 0.3648, 4.891e-08), (0.5072, 0.2711, 4.891e-08), (0.5503, 0.1669, 4.891e-08), (0.5723, 0.05637, 4.891e-08), (0.5723, -0.05636, 4.891e-08), (0.5503, -0.1669, 4.891e-08), (0.5072, -0.2711, 4.891e-08), (0.4445, -0.3648, 4.891e-08), (0.3648, -0.4445, 4.891e-08), (0.2711, -0.5072, 4.891e-08), (0.1669, -0.5503, 4.891e-08), (0.05637, -0.5723, 4.891e-08), (-0.05637, -0.5723, 4.891e-08), (-0.1669, -0.5503, 4.891e-08), (-0.2711, -0.5072, 4.891e-08), (-0.3648, -0.4445, 4.891e-08), (-0.4445, -0.3648, 4.891e-08), (-0.5072, -0.2711, 4.891e-08), (-0.5503, -0.1669, 4.891e-08), (-0.5723, -0.05637, 4.891e-08), (-0.5723, 0.05637, 4.891e-08), (-0.5503, 0.1669, 4.891e-08), (-0.5072, 0.2711, 4.891e-08), (-0.4445, 0.3648, 4.891e-08), (-0.3648, 0.4445, 4.891e-08), (-0.2711, 0.5072, 4.891e-08), (-0.1669, 0.5503, 4.891e-08), (-0.05637, 0.5723, 4.891e-08)], [], [(95, 414, 94, 158, 159), (82, 401, 81, 145, 146), (69, 388, 68, 132, 133), (65, 415, 95, 159, 129), (83, 402, 82, 146, 147), (70, 389, 69, 133, 134), (84, 403, 83, 147, 148), (71, 390, 70, 134, 135), (85, 404, 84, 148, 149), (72, 391, 71, 135, 136), (86, 405, 85, 149, 150), (73, 392, 72, 136, 137), (87, 406, 86, 150, 151), (74, 393, 73, 137, 138), (88, 407, 87, 151, 152), (75, 394, 74, 138, 139), (89, 408, 88, 152, 153), (76, 395, 75, 139, 140), (90, 409, 89, 153, 154), (77, 396, 76, 140, 141), (91, 410, 90, 154, 155), (78, 397, 77, 141, 142), (64, 384, 65, 129, 128), (92, 411, 91, 155, 156), (79, 398, 78, 142, 143), (66, 385, 64, 128, 130), (93, 412, 92, 156, 157), (80, 399, 79, 143, 144), (67, 386, 66, 130, 131), (94, 413, 93, 157, 158), (81, 400, 80, 144, 145), (68, 387, 67, 131, 132), (511, 449, 65, 384), (510, 448, 64, 385), (509, 450, 66, 386), (508, 451, 67, 387), (507, 452, 68, 388), (506, 453, 69, 389), (505, 454, 70, 390), (504, 455, 71, 391), (503, 456, 72, 392), (502, 457, 73, 393), (501, 458, 74, 394), (500, 459, 75, 395), (499, 460, 76, 396), (498, 461, 77, 397), (497, 462, 78, 398), (496, 463, 79, 399), (495, 464, 80, 400), (494, 465, 81, 401), (493, 466, 82, 402), (492, 467, 83, 403), (491, 468, 84, 404), (490, 469, 85, 405), (489, 470, 86, 406), (488, 471, 87, 407), (487, 472, 88, 408), (486, 473, 89, 409), (485, 474, 90, 410), (484, 475, 91, 411), (483, 476, 92, 412), (482, 477, 93, 413), (481, 478, 94, 414), (480, 479, 95, 415), (32, 33, 194, 193), (58, 59, 246, 314), (102, 101, 261, 262), (97, 127, 287, 257), (57, 58, 314, 313), (101, 100, 260, 261), (127, 126, 286, 287), (56, 57, 313, 312), (100, 99, 259, 260), (126, 125, 285, 286), (55, 56, 312, 311), (99, 98, 258, 259), (125, 124, 284, 285), (54, 55, 311, 310), (98, 96, 256, 258), (124, 123, 283, 284), (53, 54, 310, 309), (96, 97, 257, 256), (123, 122, 282, 283), (52, 53, 309, 308), (122, 121, 281, 282), (51, 52, 308, 307), (121, 120, 280, 281), (50, 51, 307, 306), (120, 119, 279, 280), (49, 50, 306, 305), (119, 118, 278, 279), (48, 49, 305, 304), (118, 117, 277, 278), (47, 48, 304, 303), (117, 116, 276, 277), (46, 47, 303, 302), (30, 446, 31, 191, 190), (29, 445, 30, 190, 189), (28, 444, 29, 189, 188), (27, 443, 28, 188, 187), (26, 442, 27, 187, 186), (25, 441, 26, 186, 185), (24, 440, 25, 185, 184), (23, 439, 24, 184, 183), (22, 438, 23, 183, 182), (21, 437, 22, 182, 181), (20, 436, 21, 181, 180), (19, 435, 20, 180, 179), (18, 434, 19, 179, 178), (17, 433, 18, 178, 177), (16, 432, 17, 177, 176), (15, 431, 16, 176, 175), (14, 430, 15, 175, 174), (13, 429, 14, 174, 173), (12, 428, 13, 173, 172), (11, 427, 12, 172, 171), (10, 426, 11, 171, 170), (9, 425, 10, 170, 169), (8, 424, 9, 169, 168), (7, 423, 8, 168, 167), (6, 422, 7, 167, 166), (5, 421, 6, 166, 165), (4, 420, 5, 165, 164), (3, 419, 4, 164, 163), (2, 418, 3, 163, 162), (1, 417, 2, 162, 160), (0, 416, 1, 160, 161), (31, 447, 0, 161, 191), (97, 96, 128, 129), (96, 98, 130, 128), (98, 99, 131, 130), (99, 100, 132, 131), (100, 101, 133, 132), (101, 102, 134, 133), (102, 103, 135, 134), (103, 104, 136, 135), (104, 105, 137, 136), (105, 106, 138, 137), (106, 107, 139, 138), (107, 108, 140, 139), (108, 109, 141, 140), (109, 110, 142, 141), (110, 111, 143, 142), (111, 112, 144, 143), (112, 113, 145, 144), (113, 114, 146, 145), (114, 115, 147, 146), (115, 116, 148, 147), (116, 117, 149, 148), (117, 118, 150, 149), (118, 119, 151, 150), (119, 120, 152, 151), (120, 121, 153, 152), (121, 122, 154, 153), (122, 123, 155, 154), (123, 124, 156, 155), (124, 125, 157, 156), (125, 126, 158, 157), (126, 127, 159, 158), (127, 97, 129, 159), (33, 32, 161, 160), (34, 33, 160, 162), (35, 34, 162, 163), (36, 35, 163, 164), (37, 36, 164, 165), (38, 37, 165, 166), (39, 38, 166, 167), (40, 39, 167, 168), (41, 40, 168, 169), (42, 41, 169, 170), (43, 42, 170, 171), (44, 43, 171, 172), (45, 44, 172, 173), (46, 45, 173, 174), (47, 46, 174, 175), (48, 47, 175, 176), (49, 48, 176, 177), (50, 49, 177, 178), (51, 50, 178, 179), (52, 51, 179, 180), (53, 52, 180, 181), (54, 53, 181, 182), (55, 54, 182, 183), (56, 55, 183, 184), (57, 56, 184, 185), (58, 57, 185, 186), (59, 58, 186, 187), (60, 59, 187, 188), (61, 60, 188, 189), (62, 61, 189, 190), (63, 62, 190, 191), (32, 63, 191, 161), (292, 293, 330, 328), (318, 319, 382, 380), (266, 265, 339, 341), (291, 292, 328, 326), (317, 318, 380, 378), (265, 264, 337, 339), (290, 291, 326, 324), (316, 317, 378, 376), (264, 263, 335, 337), (288, 290, 324, 322), (315, 316, 376, 374), (263, 205, 333, 335), (289, 288, 322, 321), (244, 315, 374, 372), (205, 203, 331, 333), (192, 255, 383, 320), (242, 244, 372, 370), (203, 201, 329, 331), (255, 253, 381, 383), (240, 242, 370, 368), (201, 199, 327, 329), (253, 251, 379, 381), (238, 240, 368, 366), (199, 197, 325, 327), (251, 249, 377, 379), (236, 238, 366, 364), (197, 195, 323, 325), (249, 247, 375, 377), (234, 236, 364, 362), (195, 192, 320, 323), (247, 245, 373, 375), (232, 234, 362, 360), (103, 102, 262, 207), (59, 60, 248, 246), (33, 34, 196, 194), (104, 103, 207, 209), (60, 61, 250, 248), (34, 35, 198, 196), (105, 104, 209, 211), (61, 62, 252, 250), (35, 36, 200, 198), (106, 105, 211, 213), (62, 63, 254, 252), (36, 37, 202, 200), (107, 106, 213, 215), (63, 32, 193, 254), (37, 38, 204, 202), (108, 107, 215, 217), (38, 39, 206, 204), (109, 108, 217, 219), (39, 40, 208, 206), (110, 109, 219, 221), (40, 41, 210, 208), (111, 110, 221, 223), (41, 42, 212, 210), (112, 111, 223, 225), (42, 43, 214, 212), (113, 112, 225, 227), (43, 44, 216, 214), (114, 113, 227, 229), (44, 45, 218, 216), (115, 114, 229, 231), (45, 46, 302, 218), (116, 115, 231, 276), (192, 195, 256, 257), (195, 197, 258, 256), (197, 199, 259, 258), (199, 201, 260, 259), (201, 203, 261, 260), (203, 205, 262, 261), (205, 263, 207, 262), (263, 264, 209, 207), (264, 265, 211, 209), (265, 266, 213, 211), (266, 267, 215, 213), (267, 268, 217, 215), (268, 269, 219, 217), (269, 270, 221, 219), (270, 271, 223, 221), (271, 272, 225, 223), (272, 273, 227, 225), (273, 274, 229, 227), (274, 275, 231, 229), (275, 233, 276, 231), (233, 235, 277, 276), (235, 237, 278, 277), (237, 239, 279, 278), (239, 241, 280, 279), (241, 243, 281, 280), (243, 245, 282, 281), (245, 247, 283, 282), (247, 249, 284, 283), (249, 251, 285, 284), (251, 253, 286, 285), (253, 255, 287, 286), (255, 192, 257, 287), (288, 289, 193, 194), (290, 288, 194, 196), (291, 290, 196, 198), (292, 291, 198, 200), (293, 292, 200, 202), (294, 293, 202, 204), (295, 294, 204, 206), (296, 295, 206, 208), (297, 296, 208, 210), (298, 297, 210, 212), (299, 298, 212, 214), (300, 299, 214, 216), (301, 300, 216, 218), (220, 301, 218, 302), (222, 220, 302, 303), (224, 222, 303, 304), (226, 224, 304, 305), (228, 226, 305, 306), (230, 228, 306, 307), (232, 230, 307, 308), (234, 232, 308, 309), (236, 234, 309, 310), (238, 236, 310, 311), (240, 238, 311, 312), (242, 240, 312, 313), (244, 242, 313, 314), (315, 244, 314, 246), (316, 315, 246, 248), (317, 316, 248, 250), (318, 317, 250, 252), (319, 318, 252, 254), (289, 319, 254, 193), (321, 322, 323, 320), (322, 324, 325, 323), (324, 326, 327, 325), (326, 328, 329, 327), (328, 330, 331, 329), (330, 332, 333, 331), (332, 334, 335, 333), (334, 336, 337, 335), (336, 338, 339, 337), (338, 340, 341, 339), (340, 342, 343, 341), (342, 344, 345, 343), (344, 346, 347, 345), (346, 348, 349, 347), (348, 350, 351, 349), (350, 352, 353, 351), (352, 354, 355, 353), (354, 356, 357, 355), (356, 358, 359, 357), (358, 360, 361, 359), (360, 362, 363, 361), (362, 364, 365, 363), (364, 366, 367, 365), (366, 368, 369, 367), (368, 370, 371, 369), (370, 372, 373, 371), (372, 374, 375, 373), (374, 376, 377, 375), (376, 378, 379, 377), (378, 380, 381, 379), (380, 382, 383, 381), (382, 321, 320, 383), (267, 266, 341, 343), (319, 289, 321, 382), (293, 294, 332, 330), (268, 267, 343, 345), (294, 295, 334, 332), (269, 268, 345, 347), (295, 296, 336, 334), (270, 269, 347, 349), (296, 297, 338, 336), (271, 270, 349, 351), (297, 298, 340, 338), (272, 271, 351, 353), (298, 299, 342, 340), (273, 272, 353, 355), (299, 300, 344, 342), (274, 273, 355, 357), (300, 301, 346, 344), (275, 274, 357, 359), (301, 220, 348, 346), (233, 275, 359, 361), (220, 222, 350, 348), (235, 233, 361, 363), (222, 224, 352, 350), (237, 235, 363, 365), (224, 226, 354, 352), (239, 237, 365, 367), (226, 228, 356, 354), (241, 239, 367, 369), (228, 230, 358, 356), (243, 241, 369, 371), (230, 232, 360, 358), (245, 243, 371, 373), (449, 480, 415, 65), (0, 447, 480, 449), (447, 31, 479, 480), (479, 481, 414, 95), (31, 446, 481, 479), (446, 30, 478, 481), (478, 482, 413, 94), (30, 445, 482, 478), (445, 29, 477, 482), (477, 483, 412, 93), (29, 444, 483, 477), (444, 28, 476, 483), (476, 484, 411, 92), (28, 443, 484, 476), (443, 27, 475, 484), (475, 485, 410, 91), (27, 442, 485, 475), (442, 26, 474, 485), (474, 486, 409, 90), (26, 441, 486, 474), (441, 25, 473, 486), (473, 487, 408, 89), (25, 440, 487, 473), (440, 24, 472, 487), (472, 488, 407, 88), (24, 439, 488, 472), (439, 23, 471, 488), (471, 489, 406, 87), (23, 438, 489, 471), (438, 22, 470, 489), (470, 490, 405, 86), (22, 437, 490, 470), (437, 21, 469, 490), (469, 491, 404, 85), (21, 436, 491, 469), (436, 20, 468, 491), (468, 492, 403, 84), (20, 435, 492, 468), (435, 19, 467, 492), (467, 493, 402, 83), (19, 434, 493, 467), (434, 18, 466, 493), (466, 494, 401, 82), (18, 433, 494, 466), (433, 17, 465, 494), (465, 495, 400, 81), (17, 432, 495, 465), (432, 16, 464, 495), (464, 496, 399, 80), (16, 431, 496, 464), (431, 15, 463, 496), (463, 497, 398, 79), (15, 430, 497, 463), (430, 14, 462, 497), (462, 498, 397, 78), (14, 429, 498, 462), (429, 13, 461, 498), (461, 499, 396, 77), (13, 428, 499, 461), (428, 12, 460, 499), (460, 500, 395, 76), (12, 427, 500, 460), (427, 11, 459, 500), (459, 501, 394, 75), (11, 426, 501, 459), (426, 10, 458, 501), (458, 502, 393, 74), (10, 425, 502, 458), (425, 9, 457, 502), (457, 503, 392, 73), (9, 424, 503, 457), (424, 8, 456, 503), (456, 504, 391, 72), (8, 423, 504, 456), (423, 7, 455, 504), (455, 505, 390, 71), (7, 422, 505, 455), (422, 6, 454, 505), (454, 506, 389, 70), (6, 421, 506, 454), (421, 5, 453, 506), (453, 507, 388, 69), (5, 420, 507, 453), (420, 4, 452, 507), (452, 508, 387, 68), (4, 419, 508, 452), (419, 3, 451, 508), (451, 509, 386, 67), (3, 418, 509, 451), (418, 2, 450, 509), (450, 510, 385, 66), (2, 417, 510, 450), (417, 1, 448, 510), (448, 511, 384, 64), (1, 416, 511, 448), (416, 0, 449, 511)])
_uv = me_circle.uv_layers.new(name='UVMap')
_uv.uv.foreach_set('vector', [0.0, 0.0, 0.0, 0.0, 0.0, 0.0, 0.0, 0.0, 0.0, 0.0, 0.0, 0.0, 0.0, 0.0, 0.0, 0.0, 0.0, 0.0, 0.0, 0.0, 0.0, 0.0, 0.0, 0.0, 0.0, 0.0, 0.0, 0.0, 0.0, 0.0, 0.0, 0.0, 0.0, 0.0, 0.0, 0.0, 0.0, 0.0, 0.0, 0.0, 0.0, 0.0, 0.0, 0.0, 0.0, 0.0, 0.0, 0.0, 0.0, 0.0, 0.0, 0.0, 0.0, 0.0, 0.0, 0.0, 0.0, 0.0, 0.0, 0.0, 0.0, 0.0, 0.0, 0.0, 0.0, 0.0, 0.0, 0.0, 0.0, 0.0, 0.0, 0.0, 0.0, 0.0, 0.0, 0.0, 0.0, 0.0, 0.0, 0.0, 0.0, 0.0, 0.0, 0.0, 0.0, 0.0, 0.0, 0.0, 0.0, 0.0, 0.0, 0.0, 0.0, 0.0, 0.0, 0.0, 0.0, 0.0, 0.0, 0.0, 0.0, 0.0, 0.0, 0.0, 0.0, 0.0, 0.0, 0.0, 0.0, 0.0, 0.0, 0.0, 0.0, 0.0, 0.0, 0.0, 0.0, 0.0, 0.0, 0.0, 0.0, 0.0, 0.0, 0.0, 0.0, 0.0, 0.0, 0.0, 0.0, 0.0, 0.0, 0.0, 0.0, 0.0, 0.0, 0.0, 0.0, 0.0, 0.0, 0.0, 0.0, 0.0, 0.0, 0.0, 0.0, 0.0, 0.0, 0.0, 0.0, 0.0, 0.0, 0.0, 0.0, 0.0, 0.0, 0.0, 0.0, 0.0, 0.0, 0.0, 0.0, 0.0, 0.0, 0.0, 0.0, 0.0, 0.0, 0.0, 0.0, 0.0, 0.0, 0.0, 0.0, 0.0, 0.0, 0.0, 0.0, 0.0, 0.0, 0.0, 0.0, 0.0, 0.0, 0.0, 0.0, 0.0, 0.0, 0.0, 0.0, 0.0, 0.0, 0.0, 0.0, 0.0, 0.0, 0.0, 0.0, 0.0, 0.0, 0.0, 0.0, 0.0, 0.0, 0.0, 0.0, 0.0, 0.0, 0.0, 0.0, 0.0, 0.0, 0.0, 0.0, 0.0, 0.0, 0.0, 0.0, 0.0, 0.0, 0.0, 0.0, 0.0, 0.0, 0.0, 0.0, 0.0, 0.0, 0.0, 0.0, 0.0, 0.0, 0.0, 0.0, 0.0, 0.0, 0.0, 0.0, 0.0, 0.0, 0.0, 0.0, 0.0, 0.0, 0.0, 0.0, 0.0, 0.0, 0.0, 0.0, 0.0, 0.0, 0.0, 0.0, 0.0, 0.0, 0.0, 0.0, 0.0, 0.0, 0.0, 0.0, 0.0, 0.0, 0.0, 0.0, 0.0, 0.0, 0.0, 0.0, 0.0, 0.0, 0.0, 0.0, 0.0, 0.0, 0.0, 0.0, 0.0, 0.0, 0.0, 0.0, 0.0, 0.0, 0.0, 0.0, 0.0, 0.0, 0.0, 0.0, 0.0, 0.0, 0.0, 0.0, 0.0, 0.0, 0.0, 0.0, 0.0, 0.0, 0.0, 0.0, 0.0, 0.0, 0.0, 0.0, 0.0, 0.0, 0.0, 0.0, 0.0, 0.0, 0.0, 0.0, 0.0, 0.0, 0.0, 0.0, 0.0, 0.0, 0.0, 0.0, 0.0, 0.0, 0.0, 0.0, 0.0, 0.0, 0.0, 0.0, 0.0, 0.0, 0.0, 0.0, 0.0, 0.0, 0.0, 0.0, 0.0, 0.0, 0.0, 0.0, 0.0, 0.0, 0.0, 0.0, 0.0, 0.0, 0.0, 0.0, 0.0, 0.0, 0.0, 0.0, 0.0, 0.0, 0.0, 0.0, 0.0, 0.0, 0.0, 0.0, 0.0, 0.0, 0.0, 0.0, 0.0, 0.0, 0.0, 0.0, 0.0, 0.0, 0.0, 0.0, 0.0, 0.0, 0.0, 0.0, 0.0, 0.0, 0.0, 0.0, 0.0, 0.0, 0.0, 0.0, 0.0, 0.0, 0.0, 0.0, 0.0, 0.0, 0.0, 0.0, 0.0, 0.0, 0.0, 0.0, 0.0, 0.0, 0.0, 0.0, 0.0, 0.0, 0.0, 0.0, 0.0, 0.0, 0.0, 0.0, 0.0, 0.0, 0.0, 0.0, 0.0, 0.0, 0.0, 0.0, 0.0, 0.0, 0.0, 0.0, 0.0, 0.0, 0.0, 0.0, 0.0, 0.0, 0.0, 0.0, 0.0, 0.0, 0.0, 0.0, 0.0, 0.0, 0.0, 0.0, 0.0, 0.0, 0.0, 0.0, 0.0, 0.0, 0.0, 0.0, 0.0, 0.0, 0.0, 0.0, 0.0, 0.0, 0.0, 0.0, 0.0, 0.0, 0.0, 0.0, 0.0, 0.0, 0.0, 0.0, 0.0, 0.0, 0.0, 0.0, 0.0, 0.0, 0.0, 0.0, 0.0, 0.0, 0.0, 0.0, 0.0, 0.0, 0.0, 0.0, 0.0, 0.0, 0.0, 0.0, 0.0, 0.0, 0.0, 0.0, 0.0, 0.0, 0.0, 0.0, 0.0, 0.0, 0.0, 0.0, 0.0, 0.0, 0.0, 0.0, 0.0, 0.0, 0.0, 0.0, 0.0, 0.0, 0.0, 0.0, 0.0, 0.0, 0.0, 0.0, 0.0, 0.0, 0.0, 0.0, 0.0, 0.0, 0.0, 0.0, 0.0, 0.0, 0.0, 0.0, 0.0, 0.0, 0.0, 0.0, 0.0, 0.0, 0.0, 0.0, 0.0, 0.0, 0.0, 0.0, 0.0, 0.0, 0.0, 0.0, 0.0, 0.0, 0.0, 0.0, 0.0, 0.0, 0.0, 0.0, 0.0, 0.0, 0.0, 0.0, 0.0, 0.0, 0.0, 0.0, 0.0, 0.0, 0.0, 0.0, 0.0, 0.0, 0.0, 0.0, 0.0, 0.0, 0.0, 0.0, 0.0, 0.0, 0.0, 0.0, 0.0, 0.0, 0.0, 0.0, 0.0, 0.0, 0.0, 0.0, 0.0, 0.0, 0.0, 0.0, 0.0, 0.0, 0.0, 0.0, 0.0, 0.0, 0.0, 0.0, 0.0, 0.0, 0.0, 0.0, 0.0, 0.0, 0.0, 0.0, 0.0, 0.0, 0.0, 0.0, 0.0, 0.0, 0.0, 0.0, 0.0, 0.0, 0.0, 0.0, 0.0, 0.0, 0.0, 0.0, 0.0, 0.0, 0.0, 0.0, 0.0, 0.0, 0.0, 0.0, 0.0, 0.0, 0.0, 0.0, 0.0, 0.0, 0.0, 0.0, 0.0, 0.0, 0.0, 0.0, 0.0, 0.0, 0.0, 0.0, 0.0, 0.0, 0.0, 0.0, 0.0, 0.0, 0.0, 0.0, 0.0, 0.0, 0.0, 0.0, 0.0, 0.0, 0.0, 0.0, 0.0, 0.0, 0.0, 0.0, 0.0, 0.0, 0.0, 0.0, 0.0, 0.0, 0.0, 0.0, 0.0, 0.0, 0.0, 0.0, 0.0, 0.0, 0.0, 0.0, 0.0, 0.0, 0.0, 0.0, 0.0, 0.0, 0.0, 0.0, 0.0, 0.0, 0.0, 0.0, 0.0, 0.0, 0.0, 0.0, 0.0, 0.0, 0.0, 0.0, 0.0, 0.0, 0.0, 0.0, 0.0, 0.0, 0.0, 0.0, 0.0, 0.0, 0.0, 0.0, 0.0, 0.0, 0.0, 0.0, 0.0, 0.0, 0.0, 0.0, 0.0, 0.0, 0.0, 0.0, 0.0, 0.0, 0.0, 0.0, 0.0, 0.0, 0.0, 0.0, 0.0, 0.0, 0.0, 0.0, 0.0, 0.0, 0.0, 0.0, 0.0, 0.0, 0.0, 0.0, 0.0, 0.0, 0.0, 0.0, 0.0, 0.0, 0.0, 0.0, 0.0, 0.0, 0.0, 0.0, 0.0, 0.0, 0.0, 0.0, 0.0, 0.0, 0.0, 0.0, 0.0, 0.0, 0.0, 0.0, 0.0, 0.0, 0.0, 0.0, 0.0, 0.0, 0.0, 0.0, 0.0, 0.0, 0.0, 0.0, 0.0, 0.0, 0.0, 0.0, 0.0, 0.0, 0.0, 0.0, 0.0, 0.0, 0.0, 0.0, 0.0, 0.0, 0.0, 0.0, 0.0, 0.0, 0.0, 0.0, 0.0, 0.0, 0.0, 0.0, 0.0, 0.0, 0.0, 0.0, 0.0, 0.0, 0.0, 0.0, 0.0, 0.0, 0.0, 0.0, 0.0, 0.0, 0.0, 0.0, 0.0, 0.0, 0.0, 0.0, 0.0, 0.0, 0.0, 0.0, 0.0, 0.0, 0.0, 0.0, 0.0, 0.0, 0.0, 0.0, 0.0, 0.0, 0.0, 0.0, 0.0, 0.0, 0.0, 0.0, 0.0, 0.0, 0.0, 0.0, 0.0, 0.0, 0.0, 0.0, 0.0, 0.0, 0.0, 0.0, 0.0, 0.0, 0.0, 0.0, 0.0, 0.0, 0.0, 0.0, 0.0, 0.0, 0.0, 0.0, 0.0, 0.0, 0.0, 0.0, 0.0, 0.0, 0.0, 0.0, 0.0, 0.0, 0.0, 0.0, 0.0, 0.0, 0.0, 0.0, 0.0, 0.0, 0.0, 0.0, 0.0, 0.0, 0.0, 0.0, 0.0, 0.0, 0.0, 0.0, 0.0, 0.0, 0.0, 0.0, 0.0, 0.0, 0.0, 0.0, 0.0, 0.0, 0.0, 0.0, 0.0, 0.0, 0.0, 0.0, 0.0, 0.0, 0.0, 0.0, 0.0, 0.0, 0.0, 0.0, 0.0, 0.0, 0.0, 0.0, 0.0, 0.0, 0.0, 0.0, 0.0, 0.0, 0.0, 0.0, 0.0, 0.0, 0.0, 0.0, 0.0, 0.0, 0.0, 0.0, 0.0, 0.0, 0.0, 0.0, 0.0, 0.0, 0.0, 0.0, 0.0, 0.0, 0.0, 0.0, 0.0, 0.0, 0.0, 0.0, 0.0, 0.0, 0.0, 0.0, 0.0, 0.0, 0.0, 0.0, 0.0, 0.0, 0.0, 0.0, 0.0, 0.0, 0.0, 0.0, 0.0, 0.0, 0.0, 0.0, 0.0, 0.0, 0.0, 0.0, 0.0, 0.0, 0.0, 0.0, 0.0, 0.0, 0.0, 0.0, 0.0, 0.0, 0.0, 0.0, 0.0, 0.0, 0.0, 0.0, 0.0, 0.0, 0.0, 0.0, 0.0, 0.0, 0.0, 0.0, 0.0, 0.0, 0.0, 0.0, 0.0, 0.0, 0.0, 0.0, 0.0, 0.0, 0.0, 0.0, 0.0, 0.0, 0.0, 0.0, 0.0, 0.0, 0.0, 0.0, 0.0, 0.0, 0.0, 0.0, 0.0, 0.0, 0.0, 0.0, 0.0, 0.0, 0.0, 0.0, 0.0, 0.0, 0.0, 0.0, 0.0, 0.0, 0.0, 0.0, 0.0, 0.0, 0.0, 0.0, 0.0, 0.0, 0.0, 0.0, 0.0, 0.0, 0.0, 0.0, 0.0, 0.0, 0.0, 0.0, 0.0, 0.0, 0.0, 0.0, 0.0, 0.0, 0.0, 0.0, 0.0, 0.0, 0.0, 0.0, 0.0, 0.0, 0.0, 0.0, 0.0, 0.0, 0.0, 0.0, 0.0, 0.0, 0.0, 0.0, 0.0, 0.0, 0.0, 0.0, 0.0, 0.0, 0.0, 0.0, 0.0, 0.0, 0.0, 0.0, 0.0, 0.0, 0.0, 0.0, 0.0, 0.0, 0.0, 0.0, 0.0, 0.0, 0.0, 0.0, 0.0, 0.0, 0.0, 0.0, 0.0, 0.0, 0.0, 0.0, 0.0, 0.0, 0.0, 0.0, 0.0, 0.0, 0.0, 0.0, 0.0, 0.0, 0.0, 0.0, 0.0, 0.0, 0.0, 0.0, 0.0, 0.0, 0.0, 0.0, 0.0, 0.0, 0.0, 0.0, 0.0, 0.0, 0.0, 0.0, 0.0, 0.0, 0.0, 0.0, 0.0, 0.0, 0.0, 0.0, 0.0, 0.0, 0.0, 0.0, 0.0, 0.0, 0.0, 0.0, 0.0, 0.0, 0.0, 0.0, 0.0, 0.0, 0.0, 0.0, 0.0, 0.0, 0.0, 0.0, 0.0, 0.0, 0.0, 0.0, 0.0, 0.0, 0.0, 0.0, 0.0, 0.0, 0.0, 0.0, 0.0, 0.0, 0.0, 0.0, 0.0, 0.0, 0.0, 0.0, 0.0, 0.0, 0.0, 0.0, 0.0, 0.0, 0.0, 0.0, 0.0, 0.0, 0.0, 0.0, 0.0, 0.0, 0.0, 0.0, 0.0, 0.0, 0.0, 0.0, 0.0, 0.0, 0.0, 0.0, 0.0, 0.0, 0.0, 0.0, 0.0, 0.0, 0.0, 0.0, 0.0, 0.0, 0.0, 0.0, 0.0, 0.0, 0.0, 0.0, 0.0, 0.0, 0.0, 0.0, 0.0, 0.0, 0.0, 0.0, 0.0, 0.0, 0.0, 0.0, 0.0, 0.0, 0.0, 0.0, 0.0, 0.0, 0.0, 0.0, 0.0, 0.0, 0.0, 0.0, 0.0, 0.0, 0.0, 0.0, 0.0, 0.0, 0.0, 0.0, 0.0, 0.0, 0.0, 0.0, 0.0, 0.0, 0.0, 0.0, 0.0, 0.0, 0.0, 0.0, 0.0, 0.0, 0.0, 0.0, 0.0, 0.0, 0.0, 0.0, 0.0, 0.0, 0.0, 0.0, 0.0, 0.0, 0.0, 0.0, 0.0, 0.0, 0.0, 0.0, 0.0, 0.0, 0.0, 0.0, 0.0, 0.0, 0.0, 0.0, 0.0, 0.0, 0.0, 0.0, 0.0, 0.0, 0.0, 0.0, 0.0, 0.0, 0.0, 0.0, 0.0, 0.0, 0.0, 0.0, 0.0, 0.0, 0.0, 0.0, 0.0, 0.0, 0.0, 0.0, 0.0, 0.0, 0.0, 0.0, 0.0, 0.0, 0.0, 0.0, 0.0, 0.0, 0.0, 0.0, 0.0, 0.0, 0.0, 0.0, 0.0, 0.0, 0.0, 0.0, 0.0, 0.0, 0.0, 0.0, 0.0, 0.0, 0.0, 0.0, 0.0, 0.0, 0.0, 0.0, 0.0, 0.0, 0.0, 0.0, 0.0, 0.0, 0.0, 0.0, 0.0, 0.0, 0.0, 0.0, 0.0, 0.0, 0.0, 0.0, 0.0, 0.0, 0.0, 0.0, 0.0, 0.0, 0.0, 0.0, 0.0, 0.0, 0.0, 0.0, 0.0, 0.0, 0.0, 0.0, 0.0, 0.0, 0.0, 0.0, 0.0, 0.0, 0.0, 0.0, 0.0, 0.0, 0.0, 0.0, 0.0, 0.0, 0.0, 0.0, 0.0, 0.0, 0.0, 0.0, 0.0, 0.0, 0.0, 0.0, 0.0, 0.0, 0.0, 0.0, 0.0, 0.0, 0.0, 0.0, 0.0, 0.0, 0.0, 0.0, 0.0, 0.0, 0.0, 0.0, 0.0, 0.0, 0.0, 0.0, 0.0, 0.0, 0.0, 0.0, 0.0, 0.0, 0.0, 0.0, 0.0, 0.0, 0.0, 0.0, 0.0, 0.0, 0.0, 0.0, 0.0, 0.0, 0.0, 0.0, 0.0, 0.0, 0.0, 0.0, 0.0, 0.0, 0.0, 0.0, 0.0, 0.0, 0.0, 0.0, 0.0, 0.0, 0.0, 0.0, 0.0, 0.0, 0.0, 0.0, 0.0, 0.0, 0.0, 0.0, 0.0, 0.0, 0.0, 0.0, 0.0, 0.0, 0.0, 0.0, 0.0, 0.0, 0.0, 0.0, 0.0, 0.0, 0.0, 0.0, 0.0, 0.0, 0.0, 0.0, 0.0, 0.0, 0.0, 0.0, 0.0, 0.0, 0.0, 0.0, 0.0, 0.0, 0.0, 0.0, 0.0, 0.0, 0.0, 0.0, 0.0, 0.0, 0.0, 0.0, 0.0, 0.0, 0.0, 0.0, 0.0, 0.0, 0.0, 0.0, 0.0, 0.0, 0.0, 0.0, 0.0, 0.0, 0.0, 0.0, 0.0, 0.0, 0.0, 0.0, 0.0, 0.0, 0.0, 0.0, 0.0, 0.0, 0.0, 0.0, 0.0, 0.0, 0.0, 0.0, 0.0, 0.0, 0.0, 0.0, 0.0, 0.0, 0.0, 0.0, 0.0, 0.0, 0.0, 0.0, 0.0, 0.0, 0.0, 0.0, 0.0, 0.0, 0.0, 0.0, 0.0, 0.0, 0.0, 0.0, 0.0, 0.0, 0.0, 0.0, 0.0, 0.0, 0.0, 0.0, 0.0, 0.0, 0.0, 0.0, 0.0, 0.0, 0.0, 0.0, 0.0, 0.0, 0.0, 0.0, 0.0, 0.0, 0.0, 0.0, 0.0, 0.0, 0.0, 0.0, 0.0, 0.0, 0.0, 0.0, 0.0, 0.0, 0.0, 0.0, 0.0, 0.0, 0.0, 0.0, 0.0, 0.0, 0.0, 0.0, 0.0, 0.0, 0.0, 0.0, 0.0, 0.0, 0.0, 0.0, 0.0, 0.0, 0.0, 0.0, 0.0, 0.0, 0.0, 0.0, 0.0, 0.0, 0.0, 0.0, 0.0, 0.0, 0.0, 0.0, 0.0, 0.0, 0.0, 0.0, 0.0, 0.0, 0.0, 0.0, 0.0, 0.0, 0.0, 0.0, 0.0, 0.0, 0.0, 0.0, 0.0, 0.0, 0.0, 0.0, 0.0, 0.0, 0.0, 0.0, 0.0, 0.0, 0.0, 0.0, 0.0, 0.0, 0.0, 0.0, 0.0, 0.0, 0.0, 0.0, 0.0, 0.0, 0.0, 0.0, 0.0, 0.0, 0.0, 0.0, 0.0, 0.0, 0.0, 0.0, 0.0, 0.0, 0.0, 0.0, 0.0, 0.0, 0.0, 0.0, 0.0, 0.0, 0.0, 0.0, 0.0, 0.0, 0.0, 0.0, 0.0, 0.0, 0.0, 0.0, 0.0, 0.0, 0.0, 0.0, 0.0, 0.0, 0.0, 0.0, 0.0, 0.0, 0.0, 0.0, 0.0, 0.0, 0.0, 0.0, 0.0, 0.0, 0.0, 0.0, 0.0, 0.0, 0.0, 0.0, 0.0, 0.0, 0.0, 0.0, 0.0, 0.0, 0.0, 0.0, 0.0, 0.0, 0.0, 0.0, 0.0, 0.0, 0.0, 0.0, 0.0, 0.0, 0.0, 0.0, 0.0, 0.0, 0.0, 0.0, 0.0, 0.0, 0.0, 0.0, 0.0, 0.0, 0.0, 0.0, 0.0, 0.0, 0.0, 0.0, 0.0, 0.0, 0.0, 0.0, 0.0, 0.0, 0.0, 0.0, 0.0, 0.0, 0.0, 0.0, 0.0, 0.0, 0.0, 0.0, 0.0, 0.0, 0.0, 0.0, 0.0, 0.0, 0.0, 0.0, 0.0, 0.0, 0.0, 0.0, 0.0, 0.0, 0.0, 0.0, 0.0, 0.0, 0.0, 0.0, 0.0, 0.0, 0.0, 0.0, 0.0, 0.0, 0.0, 0.0, 0.0, 0.0, 0.0, 0.0, 0.0, 0.0, 0.0, 0.0, 0.0, 0.0, 0.0, 0.0, 0.0, 0.0, 0.0, 0.0, 0.0, 0.0, 0.0, 0.0, 0.0, 0.0, 0.0, 0.0, 0.0, 0.0, 0.0, 0.0, 0.0, 0.0, 0.0, 0.0, 0.0, 0.0, 0.0, 0.0, 0.0, 0.0, 0.0, 0.0, 0.0, 0.0, 0.0, 0.0, 0.0, 0.0, 0.0, 0.0, 0.0, 0.0, 0.0, 0.0, 0.0, 0.0, 0.0, 0.0, 0.0, 0.0, 0.0, 0.0, 0.0, 0.0, 0.0, 0.0, 0.0, 0.0, 0.0, 0.0, 0.0, 0.0, 0.0, 0.0, 0.0, 0.0, 0.0, 0.0, 0.0, 0.0, 0.0, 0.0, 0.0, 0.0, 0.0, 0.0, 0.0, 0.0, 0.0, 0.0, 0.0, 0.0, 0.0, 0.0, 0.0, 0.0, 0.0, 0.0, 0.0, 0.0, 0.0, 0.0, 0.0, 0.0, 0.0, 0.0, 0.0, 0.0, 0.0, 0.0, 0.0, 0.0, 0.0, 0.0, 0.0, 0.0, 0.0, 0.0, 0.0, 0.0, 0.0, 0.0, 0.0, 0.0, 0.0, 0.0, 0.0, 0.0, 0.0, 0.0, 0.0, 0.0, 0.0, 0.0, 0.0, 0.0, 0.0, 0.0, 0.0, 0.0, 0.0, 0.0, 0.0, 0.0, 0.0, 0.0, 0.0, 0.0, 0.0, 0.0, 0.0, 0.0, 0.0, 0.0, 0.0, 0.0, 0.0, 0.0, 0.0, 0.0, 0.0, 0.0, 0.0, 0.0, 0.0, 0.0, 0.0, 0.0, 0.0, 0.0, 0.0, 0.0, 0.0, 0.0, 0.0, 0.0, 0.0, 0.0, 0.0, 0.0, 0.0, 0.0, 0.0, 0.0, 0.0, 0.0, 0.0, 0.0, 0.0, 0.0, 0.0, 0.0, 0.0, 0.0, 0.0, 0.0, 0.0, 0.0, 0.0, 0.0, 0.0, 0.0, 0.0, 0.0, 0.0, 0.0, 0.0, 0.0, 0.0, 0.0, 0.0, 0.0, 0.0, 0.0, 0.0, 0.0, 0.0, 0.0, 0.0, 0.0, 0.0, 0.0, 0.0, 0.0, 0.0, 0.0, 0.0, 0.0, 0.0, 0.0, 0.0, 0.0, 0.0, 0.0, 0.0, 0.0, 0.0, 0.0, 0.0, 0.0, 0.0, 0.0, 0.0, 0.0, 0.0, 0.0, 0.0, 0.0, 0.0, 0.0, 0.0, 0.0, 0.0, 0.0, 0.0, 0.0, 0.0, 0.0, 0.0, 0.0, 0.0, 0.0, 0.0, 0.0, 0.0, 0.0, 0.0, 0.0, 0.0, 0.0, 0.0, 0.0, 0.0, 0.0, 0.0, 0.0, 0.0, 0.0, 0.0, 0.0, 0.0, 0.0, 0.0, 0.0, 0.0, 0.0, 0.0, 0.0, 0.0, 0.0, 0.0, 0.0, 0.0, 0.0, 0.0, 0.0, 0.0, 0.0, 0.0, 0.0, 0.0, 0.0, 0.0, 0.0, 0.0, 0.0, 0.0, 0.0, 0.0, 0.0, 0.0, 0.0, 0.0, 0.0, 0.0, 0.0, 0.0, 0.0, 0.0, 0.0, 0.0, 0.0, 0.0, 0.0, 0.0, 0.0, 0.0, 0.0, 0.0, 0.0, 0.0, 0.0, 0.0, 0.0, 0.0, 0.0, 0.0, 0.0, 0.0, 0.0, 0.0, 0.0, 0.0, 0.0, 0.0, 0.0, 0.0, 0.0, 0.0, 0.0, 0.0, 0.0, 0.0, 0.0, 0.0, 0.0, 0.0, 0.0, 0.0, 0.0, 0.0, 0.0, 0.0, 0.0, 0.0, 0.0, 0.0, 0.0, 0.0, 0.0, 0.0, 0.0, 0.0, 0.0, 0.0, 0.0, 0.0, 0.0, 0.0, 0.0, 0.0, 0.0, 0.0, 0.0, 0.0, 0.0, 0.0, 0.0, 0.0, 0.0, 0.0, 0.0, 0.0, 0.0, 0.0, 0.0, 0.0, 0.0, 0.0, 0.0, 0.0, 0.0, 0.0, 0.0, 0.0, 0.0, 0.0, 0.0, 0.0, 0.0, 0.0, 0.0, 0.0, 0.0, 0.0, 0.0, 0.0, 0.0, 0.0, 0.0, 0.0, 0.0, 0.0, 0.0, 0.0, 0.0, 0.0, 0.0, 0.0, 0.0, 0.0, 0.0, 0.0, 0.0, 0.0, 0.0, 0.0, 0.0, 0.0, 0.0, 0.0, 0.0, 0.0, 0.0, 0.0, 0.0, 0.0, 0.0, 0.0, 0.0, 0.0, 0.0, 0.0, 0.0, 0.0, 0.0, 0.0, 0.0, 0.0, 0.0, 0.0, 0.0, 0.0, 0.0, 0.0, 0.0, 0.0, 0.0, 0.0, 0.0, 0.0, 0.0, 0.0, 0.0, 0.0, 0.0, 0.0, 0.0, 0.0, 0.0, 0.0, 0.0, 0.0, 0.0, 0.0, 0.0, 0.0, 0.0, 0.0, 0.0, 0.0, 0.0, 0.0, 0.0, 0.0, 0.0, 0.0, 0.0, 0.0, 0.0, 0.0, 0.0, 0.0, 0.0, 0.0, 0.0, 0.0, 0.0, 0.0, 0.0, 0.0, 0.0, 0.0, 0.0, 0.0, 0.0, 0.0, 0.0, 0.0, 0.0, 0.0, 0.0, 0.0, 0.0, 0.0, 0.0, 0.0, 0.0, 0.0, 0.0, 0.0, 0.0, 0.0, 0.0, 0.0, 0.0, 0.0, 0.0, 0.0, 0.0, 0.0, 0.0, 0.0, 0.0, 0.0, 0.0, 0.0, 0.0, 0.0, 0.0, 0.0, 0.0, 0.0, 0.0, 0.0, 0.0, 0.0, 0.0, 0.0, 0.0, 0.0, 0.0, 0.0, 0.0, 0.0, 0.0, 0.0, 0.0, 0.0, 0.0, 0.0, 0.0, 0.0, 0.0, 0.0, 0.0, 0.0, 0.0, 0.0, 0.0, 0.0, 0.0, 0.0, 0.0, 0.0, 0.0, 0.0, 0.0, 0.0, 0.0, 0.0, 0.0, 0.0, 0.0, 0.0, 0.0, 0.0, 0.0, 0.0, 0.0, 0.0, 0.0, 0.0, 0.0, 0.0, 0.0, 0.0, 0.0, 0.0, 0.0, 0.0, 0.0, 0.0, 0.0, 0.0, 0.0, 0.0, 0.0, 0.0, 0.0, 0.0, 0.0, 0.0, 0.0, 0.0, 0.0, 0.0, 0.0, 0.0, 0.0, 0.0, 0.0, 0.0, 0.0, 0.0, 0.0, 0.0, 0.0, 0.0, 0.0, 0.0, 0.0, 0.0, 0.0, 0.0, 0.0, 0.0, 0.0, 0.0, 0.0, 0.0, 0.0, 0.0, 0.0, 0.0, 0.0, 0.0, 0.0, 0.0, 0.0, 0.0, 0.0, 0.0, 0.0, 0.0, 0.0, 0.0, 0.0, 0.0, 0.0, 0.0, 0.0, 0.0, 0.0, 0.0, 0.0, 0.0, 0.0, 0.0, 0.0, 0.0, 0.0, 0.0, 0.0, 0.0, 0.0, 0.0, 0.0, 0.0, 0.0, 0.0, 0.0, 0.0, 0.0, 0.0, 0.0, 0.0, 0.0, 0.0, 0.0, 0.0, 0.0, 0.0, 0.0, 0.0, 0.0, 0.0, 0.0, 0.0, 0.0, 0.0, 0.0, 0.0, 0.0, 0.0, 0.0, 0.0, 0.0, 0.0, 0.0, 0.0, 0.0, 0.0, 0.0, 0.0, 0.0, 0.0, 0.0, 0.0, 0.0, 0.0, 0.0, 0.0, 0.0, 0.0, 0.0, 0.0, 0.0, 0.0, 0.0, 0.0, 0.0, 0.0, 0.0, 0.0, 0.0, 0.0, 0.0, 0.0, 0.0, 0.0, 0.0, 0.0, 0.0, 0.0, 0.0, 0.0, 0.0, 0.0, 0.0, 0.0, 0.0, 0.0, 0.0, 0.0, 0.0, 0.0, 0.0, 0.0, 0.0, 0.0, 0.0, 0.0, 0.0, 0.0, 0.0, 0.0, 0.0, 0.0, 0.0, 0.0, 0.0, 0.0, 0.0, 0.0, 0.0, 0.0, 0.0, 0.0, 0.0, 0.0, 0.0, 0.0, 0.0, 0.0, 0.0, 0.0, 0.0, 0.0, 0.0, 0.0, 0.0, 0.0, 0.0, 0.0, 0.0, 0.0, 0.0, 0.0, 0.0, 0.0, 0.0, 0.0, 0.0, 0.0, 0.0, 0.0, 0.0, 0.0, 0.0, 0.0, 0.0, 0.0, 0.0, 0.0, 0.0, 0.0, 0.0, 0.0, 0.0, 0.0, 0.0, 0.0, 0.0, 0.0, 0.0, 0.0, 0.0, 0.0, 0.0, 0.0, 0.0, 0.0, 0.0, 0.0, 0.0, 0.0, 0.0, 0.0, 0.0, 0.0, 0.0, 0.0, 0.0, 0.0, 0.0, 0.0, 0.0, 0.0, 0.0, 0.0, 0.0, 0.0, 0.0, 0.0, 0.0, 0.0, 0.0, 0.0, 0.0, 0.0, 0.0, 0.0, 0.0, 0.0, 0.0, 0.0, 0.0, 0.0, 0.0, 0.0, 0.0, 0.0, 0.0, 0.0, 0.0, 0.0, 0.0, 0.0, 0.0, 0.0, 0.0, 0.0, 0.0, 0.0, 0.0, 0.0, 0.0, 0.0, 0.0, 0.0, 0.0, 0.0, 0.0, 0.0, 0.0, 0.0, 0.0, 0.0, 0.0, 0.0, 0.0, 0.0, 0.0, 0.0, 0.0, 0.0, 0.0, 0.0, 0.0, 0.0, 0.0, 0.0, 0.0, 0.0, 0.0, 0.0, 0.0, 0.0, 0.0, 0.0, 0.0, 0.0, 0.0, 0.0, 0.0, 0.0, 0.0, 0.0, 0.0, 0.0, 0.0, 0.0, 0.0, 0.0, 0.0, 0.0, 0.0, 0.0, 0.0, 0.0, 0.0, 0.0, 0.0, 0.0, 0.0, 0.0, 0.0, 0.0, 0.0, 0.0, 0.0, 0.0, 0.0, 0.0, 0.0, 0.0, 0.0, 0.0, 0.0, 0.0, 0.0, 0.0, 0.0, 0.0, 0.0, 0.0, 0.0, 0.0, 0.0, 0.0, 0.0, 0.0, 0.0, 0.0, 0.0, 0.0, 0.0, 0.0, 0.0, 0.0, 0.0, 0.0, 0.0, 0.0, 0.0, 0.0, 0.0, 0.0, 0.0, 0.0, 0.0, 0.0, 0.0, 0.0, 0.0, 0.0, 0.0, 0.0, 0.0, 0.0, 0.0, 0.0, 0.0, 0.0, 0.0, 0.0, 0.0, 0.0, 0.0, 0.0, 0.0, 0.0, 0.0, 0.0, 0.0, 0.0, 0.0, 0.0, 0.0, 0.0, 0.0, 0.0, 0.0, 0.0, 0.0, 0.0, 0.0, 0.0, 0.0, 0.0, 0.0, 0.0, 0.0, 0.0, 0.0, 0.0, 0.0, 0.0, 0.0, 0.0, 0.0, 0.0, 0.0, 0.0, 0.0, 0.0, 0.0, 0.0, 0.0, 0.0, 0.0, 0.0, 0.0, 0.0, 0.0, 0.0, 0.0, 0.0, 0.0, 0.0, 0.0, 0.0, 0.0, 0.0, 0.0, 0.0, 0.0, 0.0, 0.0, 0.0, 0.0, 0.0, 0.0, 0.0, 0.0, 0.0, 0.0, 0.0, 0.0, 0.0, 0.0, 0.0, 0.0, 0.0, 0.0, 0.0, 0.0, 0.0, 0.0, 0.0, 0.0, 0.0, 0.0, 0.0, 0.0, 0.0, 0.0, 0.0, 0.0, 0.0, 0.0, 0.0, 0.0, 0.0, 0.0, 0.0, 0.0, 0.0, 0.0, 0.0, 0.0, 0.0, 0.0, 0.0, 0.0, 0.0, 0.0, 0.0, 0.0, 0.0, 0.0, 0.0, 0.0, 0.0, 0.0, 0.0, 0.0, 0.0, 0.0, 0.0, 0.0, 0.0, 0.0, 0.0, 0.0, 0.0, 0.0, 0.0, 0.0, 0.0, 0.0, 0.0, 0.0, 0.0, 0.0, 0.0, 0.0, 0.0, 0.0, 0.0, 0.0, 0.0, 0.0, 0.0, 0.0, 0.0, 0.0, 0.0, 0.0, 0.0, 0.0, 0.0, 0.0, 0.0, 0.0, 0.0, 0.0, 0.0, 0.0, 0.0, 0.0, 0.0, 0.0, 0.0, 0.0, 0.0, 0.0, 0.0, 0.0, 0.0, 0.0, 0.0, 0.0, 0.0, 0.0, 0.0, 0.0, 0.0, 0.0, 0.0, 0.0, 0.0, 0.0, 0.0, 0.0, 0.0, 0.0, 0.0, 0.0, 0.0, 0.0, 0.0, 0.0, 0.0, 0.0, 0.0, 0.0, 0.0, 0.0, 0.0, 0.0, 0.0, 0.0, 0.0, 0.0, 0.0, 0.0, 0.0, 0.0, 0.0, 0.0, 0.0, 0.0, 0.0, 0.0, 0.0, 0.0, 0.0, 0.0, 0.0, 0.0, 0.0, 0.0, 0.0, 0.0, 0.0, 0.0, 0.0, 0.0, 0.0, 0.0, 0.0, 0.0, 0.0, 0.0, 0.0, 0.0, 0.0, 0.0, 0.0, 0.0, 0.0, 0.0, 0.0, 0.0, 0.0, 0.0, 0.0, 0.0, 0.0, 0.0, 0.0, 0.0, 0.0, 0.0, 0.0, 0.0, 0.0, 0.0, 0.0, 0.0, 0.0, 0.0, 0.0, 0.0, 0.0, 0.0, 0.0, 0.0, 0.0, 0.0, 0.0, 0.0, 0.0, 0.0, 0.0, 0.0, 0.0, 0.0, 0.0, 0.0, 0.0, 0.0, 0.0, 0.0, 0.0, 0.0, 0.0, 0.0, 0.0, 0.0, 0.0, 0.0, 0.0, 0.0, 0.0, 0.0, 0.0, 0.0, 0.0, 0.0, 0.0, 0.0, 0.0, 0.0, 0.0, 0.0, 0.0, 0.0, 0.0, 0.0, 0.0, 0.0, 0.0, 0.0, 0.0, 0.0, 0.0, 0.0, 0.0, 0.0, 0.0, 0.0, 0.0, 0.0, 0.0, 0.0, 0.0, 0.0, 0.0, 0.0, 0.0, 0.0, 0.0, 0.0, 0.0, 0.0, 0.0, 0.0, 0.0, 0.0, 0.0, 0.0, 0.0, 0.0, 0.0, 0.0, 0.0, 0.0, 0.0, 0.0, 0.0, 0.0, 0.0, 0.0, 0.0, 0.0, 0.0, 0.0, 0.0, 0.0, 0.0, 0.0, 0.0, 0.0, 0.0, 0.0, 0.0, 0.0, 0.0, 0.0, 0.0, 0.0, 0.0, 0.0, 0.0, 0.0, 0.0, 0.0, 0.0, 0.0, 0.0, 0.0, 0.0, 0.0, 0.0, 0.0, 0.0, 0.0, 0.0, 0.0, 0.0, 0.0, 0.0, 0.0, 0.0, 0.0, 0.0, 0.0, 0.0, 0.0, 0.0, 0.0, 0.0, 0.0, 0.0, 0.0, 0.0, 0.0, 0.0, 0.0, 0.0, 0.0, 0.0, 0.0, 0.0, 0.0, 0.0, 0.0, 0.0, 0.0, 0.0, 0.0, 0.0, 0.0, 0.0, 0.0, 0.0, 0.0, 0.0, 0.0, 0.0, 0.0, 0.0, 0.0, 0.0, 0.0, 0.0, 0.0, 0.0, 0.0, 0.0, 0.0, 0.0, 0.0, 0.0, 0.0, 0.0, 0.0, 0.0, 0.0, 0.0, 0.0, 0.0, 0.0, 0.0, 0.0, 0.0, 0.0, 0.0, 0.0, 0.0, 0.0, 0.0, 0.0, 0.0, 0.0, 0.0, 0.0, 0.0, 0.0, 0.0, 0.0, 0.0, 0.0, 0.0, 0.0, 0.0, 0.0, 0.0, 0.0, 0.0, 0.0, 0.0, 0.0, 0.0, 0.0, 0.0, 0.0, 0.0, 0.0, 0.0, 0.0, 0.0, 0.0, 0.0, 0.0, 0.0, 0.0, 0.0, 0.0, 0.0, 0.0, 0.0, 0.0, 0.0, 0.0, 0.0, 0.0, 0.0, 0.0, 0.0, 0.0, 0.0, 0.0, 0.0, 0.0, 0.0, 0.0, 0.0, 0.0, 0.0, 0.0, 0.0, 0.0, 0.0, 0.0, 0.0, 0.0, 0.0, 0.0, 0.0, 0.0, 0.0, 0.0, 0.0, 0.0, 0.0, 0.0, 0.0, 0.0, 0.0, 0.0, 0.0, 0.0, 0.0, 0.0, 0.0, 0.0, 0.0, 0.0, 0.0, 0.0, 0.0, 0.0, 0.0, 0.0, 0.0, 0.0, 0.0, 0.0, 0.0, 0.0, 0.0, 0.0, 0.0, 0.0, 0.0, 0.0, 0.0, 0.0, 0.0, 0.0, 0.0, 0.0, 0.0, 0.0, 0.0, 0.0, 0.0, 0.0, 0.0, 0.0, 0.0, 0.0, 0.0, 0.0, 0.0, 0.0, 0.0, 0.0, 0.0, 0.0, 0.0, 0.0, 0.0, 0.0, 0.0, 0.0, 0.0, 0.0, 0.0, 0.0, 0.0, 0.0, 0.0, 0.0, 0.0, 0.0, 0.0, 0.0, 0.0, 0.0, 0.0, 0.0, 0.0, 0.0, 0.0, 0.0, 0.0, 0.0, 0.0, 0.0, 0.0, 0.0, 0.0, 0.0, 0.0, 0.0, 0.0, 0.0, 0.0, 0.0, 0.0, 0.0, 0.0, 0.0, 0.0, 0.0, 0.0, 0.0, 0.0, 0.0, 0.0, 0.0, 0.0, 0.0, 0.0, 0.0, 0.0, 0.0, 0.0, 0.0, 0.0, 0.0, 0.0, 0.0, 0.0, 0.0, 0.0, 0.0, 0.0, 0.0, 0.0, 0.0, 0.0, 0.0, 0.0, 0.0, 0.0, 0.0, 0.0, 0.0, 0.0, 0.0, 0.0, 0.0, 0.0, 0.0, 0.0, 0.0, 0.0, 0.0, 0.0, 0.0, 0.0, 0.0, 0.0, 0.0, 0.0, 0.0, 0.0, 0.0, 0.0, 0.0, 0.0, 0.0, 0.0, 0.0, 0.0, 0.0, 0.0, 0.0, 0.0, 0.0, 0.0, 0.0, 0.0, 0.0, 0.0, 0.0, 0.0, 0.0, 0.0, 0.0, 0.0, 0.0, 0.0, 0.0, 0.0, 0.0, 0.0, 0.0, 0.0, 0.0, 0.0, 0.0, 0.0, 0.0, 0.0, 0.0, 0.0, 0.0, 0.0, 0.0, 0.0, 0.0, 0.0, 0.0, 0.0, 0.0, 0.0, 0.0, 0.0, 0.0, 0.0, 0.0, 0.0, 0.0, 0.0, 0.0, 0.0, 0.0, 0.0, 0.0, 0.0, 0.0, 0.0, 0.0, 0.0, 0.0, 0.0, 0.0, 0.0, 0.0, 0.0, 0.0, 0.0, 0.0, 0.0, 0.0, 0.0, 0.0, 0.0, 0.0, 0.0, 0.0, 0.0, 0.0, 0.0, 0.0, 0.0, 0.0, 0.0, 0.0, 0.0, 0.0, 0.0, 0.0, 0.0, 0.0, 0.0, 0.0, 0.0, 0.0, 0.0, 0.0, 0.0, 0.0, 0.0, 0.0, 0.0, 0.0, 0.0, 0.0, 0.0, 0.0, 0.0, 0.0, 0.0, 0.0, 0.0, 0.0, 0.0, 0.0, 0.0, 0.0, 0.0, 0.0, 0.0, 0.0, 0.0, 0.0, 0.0, 0.0, 0.0, 0.0, 0.0, 0.0, 0.0, 0.0, 0.0, 0.0, 0.0, 0.0, 0.0, 0.0, 0.0, 0.0, 0.0, 0.0, 0.0, 0.0, 0.0, 0.0, 0.0, 0.0, 0.0, 0.0, 0.0, 0.0, 0.0, 0.0, 0.0, 0.0, 0.0, 0.0, 0.0, 0.0, 0.0, 0.0, 0.0, 0.0, 0.0, 0.0, 0.0, 0.0, 0.0, 0.0, 0.0, 0.0, 0.0, 0.0, 0.0, 0.0, 0.0, 0.0, 0.0, 0.0, 0.0, 0.0, 0.0, 0.0, 0.0, 0.0, 0.0, 0.0, 0.0, 0.0, 0.0, 0.0, 0.0, 0.0, 0.0, 0.0, 0.0, 0.0, 0.0, 0.0, 0.0, 0.0, 0.0, 0.0, 0.0, 0.0, 0.0, 0.0, 0.0, 0.0, 0.0, 0.0, 0.0, 0.0, 0.0, 0.0, 0.0, 0.0, 0.0, 0.0, 0.0, 0.0, 0.0, 0.0, 0.0, 0.0, 0.0, 0.0, 0.0, 0.0, 0.0, 0.0, 0.0, 0.0, 0.0, 0.0, 0.0, 0.0, 0.0, 0.0, 0.0, 0.0, 0.0, 0.0, 0.0, 0.0, 0.0, 0.0, 0.0, 0.0, 0.0, 0.0, 0.0, 0.0, 0.0, 0.0, 0.0, 0.0, 0.0, 0.0, 0.0, 0.0, 0.0, 0.0, 0.0, 0.0, 0.0, 0.0, 0.0, 0.0, 0.0, 0.0, 0.0, 0.0, 0.0, 0.0, 0.0, 0.0, 0.0, 0.0, 0.0, 0.0, 0.0, 0.0, 0.0, 0.0, 0.0, 0.0, 0.0, 0.0, 0.0, 0.0, 0.0, 0.0, 0.0, 0.0, 0.0, 0.0, 0.0, 0.0, 0.0, 0.0, 0.0, 0.0, 0.0, 0.0, 0.0, 0.0, 0.0, 0.0, 0.0, 0.0, 0.0, 0.0, 0.0, 0.0, 0.0, 0.0, 0.0, 0.0, 0.0, 0.0, 0.0, 0.0, 0.0, 0.0, 0.0, 0.0, 0.0, 0.0, 0.0, 0.0, 0.0, 0.0, 0.0, 0.0, 0.0, 0.0, 0.0, 0.0, 0.0, 0.0, 0.0, 0.0, 0.0, 0.0, 0.0, 0.0, 0.0, 0.0, 0.0, 0.0, 0.0, 0.0, 0.0, 0.0, 0.0, 0.0, 0.0, 0.0, 0.0, 0.0, 0.0, 0.0, 0.0, 0.0, 0.0, 0.0, 0.0, 0.0, 0.0, 0.0, 0.0, 0.0, 0.0, 0.0, 0.0, 0.0, 0.0, 0.0, 0.0, 0.0, 0.0, 0.0, 0.0, 0.0, 0.0, 0.0, 0.0, 0.0, 0.0, 0.0, 0.0, 0.0, 0.0, 0.0, 0.0, 0.0, 0.0, 0.0, 0.0, 0.0, 0.0, 0.0, 0.0, 0.0, 0.0, 0.0, 0.0, 0.0, 0.0, 0.0, 0.0, 0.0, 0.0, 0.0, 0.0, 0.0, 0.0, 0.0, 0.0, 0.0, 0.0, 0.0, 0.0, 0.0, 0.0, 0.0, 0.0, 0.0, 0.0, 0.0, 0.0, 0.0, 0.0, 0.0, 0.0, 0.0, 0.0, 0.0, 0.0])
me_circle.use_remesh_preserve_volume = False
me_circle.use_remesh_preserve_attributes = False
me_circle.use_mirror_vertex_groups = False
me_circle.update()

# ---- objects
ob_plane = bpy.data.objects.new('Plane', me_plane)
ob_circle = bpy.data.objects.new('Circle', me_circle)

# ---- transforms, parenting, visibility, modifiers, constraints
ob_plane.location = (0.0, 0.0, 0.0)
ob_plane.scale = (10.0, 10.0, 10.0)
ob_plane.lineart.crease_threshold = 0.0
ob_circle.location = (0.0, 0.0, 56.68)
ob_circle.scale = (48.42, 48.42, 48.42)
ob_circle.lineart.crease_threshold = 0.0

# ---- collection membership
col_collection.objects.link(ob_plane)
col_collection.objects.link(ob_circle)

# ---- scene / render settings (as saved in the file)
scene.frame_start = 1; scene.frame_end = 250; scene.frame_set(1)
scene.render.engine = 'BLENDER_EEVEE_NEXT'
scene.cycles.use_denoising = False
scene.cycles.samples = 128
scene.cycles.sampling_pattern = 'TABULATED_SOBOL'
scene.cycles.use_adaptive_sampling = False
scene.cycles.use_light_tree = False
scene.view_settings.view_transform = 'Filmic'
bpy.context.view_layer.update()

# ---- added for rendering (the .blend has no active camera and no usable light): camera, sun
cam_auto = bpy.data.cameras.new('AutoCamera')
cam_auto.lens = 50.0
cam_auto.sensor_width = 36.0
cam_auto.clip_end = 9231.38
ob_auto_camera = bpy.data.objects.new('AutoCamera', cam_auto)
scene.collection.objects.link(ob_auto_camera)
ob_auto_camera.location = (526.006, -631.208, 449.143)
ob_auto_camera.rotation_euler = (1.09748, -7.21219e-08, 0.694738)
scene.camera = ob_auto_camera
light_auto_sun = bpy.data.lights.new('AutoSun', 'SUN')
light_auto_sun.energy = 3.0
light_auto_sun.angle = 0.0523599
ob_auto_sun = bpy.data.objects.new('AutoSun', light_auto_sun)
scene.collection.objects.link(ob_auto_sun)
ob_auto_sun.rotation_euler = (0.872665, 0.174533, 0.523599)
bpy.context.view_layer.update()
